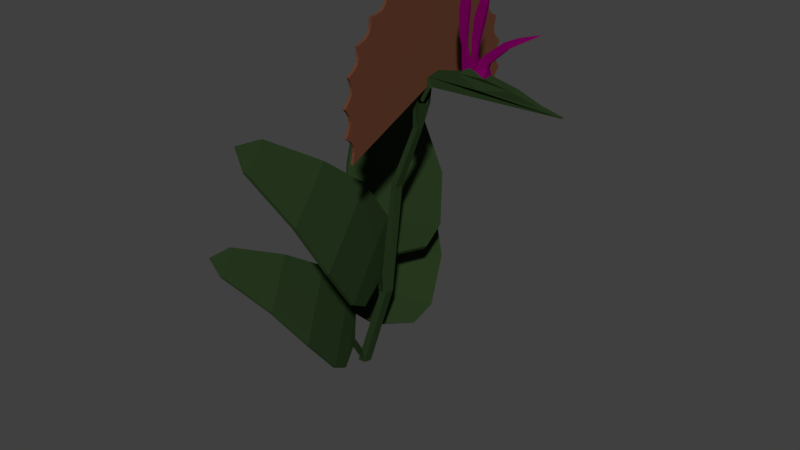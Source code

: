 # Source: SK_Bird_Of_Paradise_blend.blend  (saved by Blender 2.80.75; exported with 4.5.12 LTS)
import bpy
from mathutils import Matrix  # noqa: F401  (used for matrix-valued properties, if any)

bpy.ops.wm.read_factory_settings(use_empty=True)
scene = bpy.context.scene
scene.name = 'Scene'

# ---- materials (node trees are filled in below, after node groups)
mat_material = bpy.data.materials.new('Material')
mat_material_003 = bpy.data.materials.new('Material.003')
mat_material_002 = bpy.data.materials.new('Material.002')

# ---- material node trees
mat_material.use_nodes = True; mat_material.node_tree.nodes.clear()
_N = mat_material.node_tree.nodes; _L = mat_material.node_tree.links
n0 = _N.new('ShaderNodeOutputMaterial'); n0.name = 'Material Output'; n0.location = (300, 300)
n1 = _N.new('ShaderNodeBsdfPrincipled'); n1.name = 'Principled BSDF'; n1.location = (10, 300)
n1.distribution = 'GGX'
n1.subsurface_method = 'BURLEY'
n1.inputs[0].default_value = (0.02043, 0.03987, 0.01365, 1.0)
n1.inputs[3].default_value = 1.45
n1.inputs[13].default_value = 0.0
n1.inputs[27].default_value = (0.0, 0.0, 0.0, 1.0)
n1.inputs[28].default_value = 1.0
_L.new(n1.outputs[0], n0.inputs[0])
n0.is_active_output = True
mat_material_003.use_nodes = True; mat_material_003.node_tree.nodes.clear()
_N = mat_material_003.node_tree.nodes; _L = mat_material_003.node_tree.links
n0 = _N.new('ShaderNodeOutputMaterial'); n0.name = 'Material Output'; n0.location = (300, 300)
n1 = _N.new('ShaderNodeBsdfPrincipled'); n1.name = 'Principled BSDF'; n1.location = (10, 300)
n1.distribution = 'GGX'
n1.subsurface_method = 'BURLEY'
n1.inputs[0].default_value = (0.1878, 0.0, 0.1038, 1.0)
n1.inputs[3].default_value = 1.45
n1.inputs[13].default_value = 0.0
n1.inputs[27].default_value = (0.0, 0.0, 0.0, 1.0)
n1.inputs[28].default_value = 1.0
_L.new(n1.outputs[0], n0.inputs[0])
n0.is_active_output = True
mat_material_002.use_nodes = True; mat_material_002.node_tree.nodes.clear()
_N = mat_material_002.node_tree.nodes; _L = mat_material_002.node_tree.links
n0 = _N.new('ShaderNodeOutputMaterial'); n0.name = 'Material Output'; n0.location = (300, 300)
n1 = _N.new('ShaderNodeBsdfPrincipled'); n1.name = 'Principled BSDF'; n1.location = (10, 300)
n1.distribution = 'GGX'
n1.subsurface_method = 'BURLEY'
n1.inputs[0].default_value = (0.1225, 0.04574, 0.02392, 1.0)
n1.inputs[3].default_value = 1.45
n1.inputs[13].default_value = 0.0
n1.inputs[27].default_value = (0.0, 0.0, 0.0, 1.0)
n1.inputs[28].default_value = 1.0
_L.new(n1.outputs[0], n0.inputs[0])
n0.is_active_output = True

# ---- world
world_world = bpy.data.worlds.new('World'); scene.world = world_world
world_world.color = (0.05088, 0.05088, 0.05088)
world_world.use_sun_shadow = False
world_world.sun_shadow_jitter_overblur = 0.0

# ---- meshes
me_birds_of_paradise_mesh = bpy.data.meshes.new('Birds_Of_Paradise_Mesh')
me_birds_of_paradise_mesh.from_pydata([(0.6094, 0.0009631, 2.281), (1.55, -0.000361, 2.31), (1.387, -0.007214, 2.344), (1.212, -0.02298, 2.398), (0.9333, -0.008196, 2.462), (0.6388, -0.003876, 2.394), (0.578, -0.0002831, 2.344), (0.6094, 0.0213, 2.281), (1.55, 0.02263, 2.31), (1.387, 0.02948, 2.344), (1.212, 0.04525, 2.398), (0.9333, 0.03046, 2.462), (0.6388, 0.02614, 2.394), (0.578, 0.02255, 2.344), (0.973, 0.05018, 2.354), (1.015, -0.03182, 2.436), (0.8173, -0.01685, 2.424), (1.015, 0.05409, 2.436), (0.8173, 0.03911, 2.424), (0.8326, -2.423e-05, 2.441), (0.8326, 0.02229, 2.441), (0.8865, 0.02681, 2.469), (0.8867, -0.004557, 2.469), (0.8223, 0.004049, 2.598), (0.8223, 0.01821, 2.598), (0.859, 0.02108, 2.592), (0.8591, 0.001172, 2.592), (0.9331, -0.002957, 2.555), (0.9331, 0.02522, 2.555), (0.899, 0.02256, 2.561), (0.8992, -0.000305, 2.561), (0.9543, -0.002713, 2.53), (0.9543, 0.02498, 2.53), (1.018, -0.001439, 2.493), (1.018, 0.02371, 2.493), (0.8026, 0.004049, 2.652), (0.8026, 0.01821, 2.652), (0.8573, 0.02108, 2.65), (0.8575, 0.001172, 2.65), (0.7964, 0.001924, 2.809), (0.7964, 0.02034, 2.809), (0.8675, 0.02407, 2.808), (0.8678, -0.001817, 2.808), (0.8126, 0.001924, 2.901), (0.8126, 0.02034, 2.901), (0.8696, 0.02407, 2.9), (0.8698, -0.001817, 2.9), (0.8622, 0.01113, 3.087), (0.8924, 0.004049, 2.642), (0.8924, 0.01821, 2.642), (0.9462, 0.02108, 2.632), (0.9464, 0.001172, 2.632), (0.9121, 0.001924, 2.798), (0.9121, 0.02034, 2.798), (0.982, 0.02407, 2.785), (0.9823, -0.001817, 2.785), (0.9432, 0.001924, 2.886), (0.9432, 0.02034, 2.886), (0.9992, 0.02407, 2.876), (0.9994, -0.001817, 2.876), (1.023, 0.01113, 3.062), (1.001, 0.00131, 2.578), (1.001, 0.01548, 2.578), (1.032, 0.01834, 2.525), (1.032, -0.001567, 2.525), (1.126, -0.000815, 2.674), (1.126, 0.0176, 2.674), (1.154, 0.02133, 2.637), (1.154, -0.004556, 2.637), (1.211, -0.000815, 2.714), (1.211, 0.0176, 2.714), (1.229, 0.02133, 2.683), (1.229, -0.004556, 2.682), (1.387, 0.00839, 2.772), (0.973, -0.02791, 2.354), (0.5405, -0.005241, 2.312), (0.5934, 0.01344, 2.274), (0.5405, 0.01452, 2.312), (0.5934, -0.004163, 2.274), (0.495, -0.007637, 2.201), (0.5376, 0.009642, 2.167), (0.495, 0.01064, 2.201), (0.5376, -0.00664, 2.167), (-0.001164, 0.05991, 0.002781), (-0.04744, 0.02536, 0.002781), (-0.02977, -0.03054, 0.002781), (0.02744, -0.03054, 0.002781), (0.04512, 0.02536, 0.002781), (0.5267, 0.09694, 2.226), (0.4916, 0.03681, 2.301), (0.5051, -0.06049, 2.272), (0.5484, -0.06049, 2.18), (0.5619, 0.03681, 2.151), (0.2605, 0.02561, 0.6853), (0.2185, 0.0607, 0.6806), (0.1926, -0.03117, 0.6777), (0.2445, -0.03117, 0.6835), (0.1766, 0.02561, 0.6759), (0.3453, 0.02586, 1.518), (0.3012, -0.03184, 1.553), (0.3181, 0.06153, 1.54), (0.3349, -0.03184, 1.526), (0.2908, 0.02586, 1.562), (0.5175, 0.02159, 1.982), (0.4702, -0.02065, 1.982), (0.4882, 0.04769, 1.982), (0.5063, -0.02065, 1.982), (0.459, 0.02159, 1.982), (0.5666, 0.009913, 2.28), (0.5666, -0.7479, 2.16), (0.5666, -0.6989, 1.981), (0.5666, -0.6872, 2.018), (0.5666, -0.6798, 2.054), (0.5666, -0.6815, 2.086), (0.5666, -0.6956, 2.114), (0.5666, -0.7187, 2.138), (0.5666, -0.3701, 2.174), (0.5666, -0.7547, 2.345), (0.5666, -0.7167, 2.527), (0.5666, -0.7297, 2.192), (0.5666, -0.7139, 2.226), (0.5666, -0.7078, 2.258), (0.5666, -0.7148, 2.288), (0.5666, -0.7315, 2.317), (0.5666, -0.3844, 2.268), (0.5666, -0.5177, 2.837), (0.5666, -0.7291, 2.373), (0.5666, -0.7058, 2.401), (0.5666, -0.6921, 2.431), (0.5666, -0.6917, 2.462), (0.5666, -0.701, 2.494), (0.5666, -0.3757, 2.363), (0.5666, -0.6362, 2.694), (0.5666, -0.6854, 2.547), (0.5666, -0.6559, 2.569), (0.5666, -0.6355, 2.594), (0.5666, -0.6277, 2.624), (0.5666, -0.6291, 2.658), (0.5666, -0.3446, 2.453), (0.5666, 0.173, 3.03), (0.5666, -0.6005, 2.707), (0.5666, -0.5665, 2.721), (0.5666, -0.5406, 2.741), (0.5666, -0.5258, 2.768), (0.5666, -0.5191, 2.801), (0.5666, -0.2923, 2.533), (0.5666, -0.3686, 2.947), (0.5666, -0.1974, 3.019), (0.5666, -0.4805, 2.84), (0.5666, -0.4441, 2.846), (0.5666, -0.4142, 2.859), (0.5666, -0.3933, 2.882), (0.5666, -0.379, 2.912), (0.5666, -0.2228, 2.598), (0.5666, -0.3314, 2.942), (0.5666, -0.2946, 2.939), (0.5666, -0.2625, 2.944), (0.5666, -0.2367, 2.961), (0.5666, -0.2156, 2.987), (0.5666, -0.1394, 2.645), (0.5666, -0.01286, 3.047), (0.5666, -0.1629, 3.004), (0.5666, -0.1279, 2.993), (0.5666, -0.09544, 2.99), (0.5666, -0.06631, 3.001), (0.5666, -0.03963, 3.021), (0.5666, -0.0476, 2.67), (0.5666, 0.01867, 3.025), (0.5666, 0.04968, 3.005), (0.5666, 0.08061, 2.994), (0.5666, 0.1114, 2.998), (0.5666, 0.1422, 3.01), (0.5666, 0.04914, 2.672), (0.5666, 0.3482, 2.969), (0.5666, 0.5036, 2.867), (0.5666, 0.1968, 3.001), (0.5666, 0.2221, 2.974), (0.5666, 0.2497, 2.957), (0.5666, 0.2804, 2.952), (0.5666, 0.3133, 2.957), (0.5666, 0.142, 2.652), (0.5666, 0.7206, 2.569), (0.5666, 0.3646, 2.935), (0.5666, 0.3828, 2.903), (0.5666, 0.4054, 2.879), (0.5666, 0.4341, 2.868), (0.5666, 0.4673, 2.865), (0.5666, 0.2275, 2.609), (0.5666, 0.6303, 2.732), (0.5666, 0.5112, 2.831), (0.5666, 0.5211, 2.795), (0.5666, 0.5374, 2.767), (0.5666, 0.5625, 2.749), (0.5666, 0.594, 2.738), (0.5666, 0.3, 2.547), (0.5666, 0.6292, 2.694), (0.5666, 0.6303, 2.657), (0.5666, 0.6393, 2.626), (0.5666, 0.6593, 2.602), (0.5666, 0.6872, 2.584), (0.5666, 0.3559, 2.469), (0.5666, 0.7693, 2.39), (0.5666, 0.7736, 2.205), (0.5666, 0.7103, 2.533), (0.5666, 0.7025, 2.497), (0.5666, 0.7038, 2.465), (0.5666, 0.7175, 2.437), (0.5666, 0.7403, 2.413), (0.5666, 0.3912, 2.381), (0.5666, 0.7507, 2.358), (0.5666, 0.7344, 2.324), (0.5666, 0.7278, 2.292), (0.5666, 0.7345, 2.262), (0.5666, 0.7508, 2.233), (0.5666, 0.4044, 2.286), (0.5666, 0.7313, 2.024), (0.5666, 0.7477, 2.178), (0.5666, 0.724, 2.15), (0.5666, 0.7099, 2.12), (0.5666, 0.7092, 2.089), (0.5666, 0.718, 2.057), (0.5666, 0.3945, 2.192), (0.5465, 0.009913, 2.28), (0.5465, -0.7479, 2.16), (0.5465, -0.6989, 1.981), (0.5465, -0.6872, 2.018), (0.5465, -0.6798, 2.054), (0.5465, -0.6815, 2.086), (0.5465, -0.6956, 2.114), (0.5465, -0.7187, 2.138), (0.5465, -0.3701, 2.174), (0.5465, -0.7547, 2.345), (0.5465, -0.7167, 2.527), (0.5465, -0.7297, 2.192), (0.5465, -0.7139, 2.226), (0.5465, -0.7078, 2.258), (0.5465, -0.7148, 2.288), (0.5465, -0.7315, 2.317), (0.5465, -0.3844, 2.268), (0.5465, -0.5177, 2.837), (0.5465, -0.7291, 2.373), (0.5465, -0.7058, 2.401), (0.5465, -0.6921, 2.431), (0.5465, -0.6917, 2.462), (0.5465, -0.701, 2.494), (0.5465, -0.3757, 2.363), (0.5465, -0.6362, 2.694), (0.5465, -0.6854, 2.547), (0.5465, -0.6559, 2.569), (0.5465, -0.6355, 2.594), (0.5465, -0.6277, 2.624), (0.5465, -0.6291, 2.658), (0.5465, -0.3446, 2.453), (0.5465, 0.173, 3.03), (0.5465, -0.6005, 2.707), (0.5465, -0.5665, 2.721), (0.5465, -0.5406, 2.741), (0.5465, -0.5258, 2.768), (0.5465, -0.5191, 2.801), (0.5465, -0.2923, 2.533), (0.5465, -0.3686, 2.947), (0.5465, -0.1974, 3.019), (0.5465, -0.4805, 2.84), (0.5465, -0.4441, 2.846), (0.5465, -0.4142, 2.859), (0.5465, -0.3933, 2.882), (0.5465, -0.379, 2.912), (0.5465, -0.2228, 2.598), (0.5465, -0.3314, 2.942), (0.5465, -0.2946, 2.939), (0.5465, -0.2625, 2.944), (0.5465, -0.2367, 2.961), (0.5465, -0.2156, 2.987), (0.5465, -0.1394, 2.645), (0.5465, -0.01286, 3.047), (0.5465, -0.1629, 3.004), (0.5465, -0.1279, 2.993), (0.5465, -0.09544, 2.99), (0.5465, -0.06631, 3.001), (0.5465, -0.03963, 3.021), (0.5465, -0.0476, 2.67), (0.5465, 0.01867, 3.025), (0.5465, 0.04968, 3.005), (0.5465, 0.08061, 2.994), (0.5465, 0.1114, 2.998), (0.5465, 0.1422, 3.01), (0.5465, 0.04914, 2.672), (0.5465, 0.3482, 2.969), (0.5465, 0.5036, 2.867), (0.5465, 0.1968, 3.001), (0.5465, 0.2221, 2.974), (0.5465, 0.2497, 2.957), (0.5465, 0.2804, 2.952), (0.5465, 0.3133, 2.957), (0.5465, 0.142, 2.652), (0.5465, 0.7206, 2.569), (0.5465, 0.3646, 2.935), (0.5465, 0.3828, 2.903), (0.5465, 0.4054, 2.879), (0.5465, 0.4341, 2.868), (0.5465, 0.4673, 2.865), (0.5465, 0.2275, 2.609), (0.5465, 0.6303, 2.732), (0.5465, 0.5112, 2.831), (0.5465, 0.5211, 2.795), (0.5465, 0.5374, 2.767), (0.5465, 0.5625, 2.749), (0.5465, 0.594, 2.738), (0.5465, 0.3, 2.547), (0.5465, 0.6292, 2.694), (0.5465, 0.6303, 2.657), (0.5465, 0.6393, 2.626), (0.5465, 0.6593, 2.602), (0.5465, 0.6872, 2.584), (0.5465, 0.3559, 2.469), (0.5465, 0.7693, 2.39), (0.5465, 0.7736, 2.205), (0.5465, 0.7103, 2.533), (0.5465, 0.7025, 2.497), (0.5465, 0.7038, 2.465), (0.5465, 0.7175, 2.437), (0.5465, 0.7403, 2.413), (0.5465, 0.3912, 2.381), (0.5465, 0.7507, 2.358), (0.5465, 0.7344, 2.324), (0.5465, 0.7278, 2.292), (0.5465, 0.7345, 2.262), (0.5465, 0.7508, 2.233), (0.5465, 0.4044, 2.286), (0.5465, 0.7313, 2.024), (0.5465, 0.7477, 2.178), (0.5465, 0.724, 2.15), (0.5465, 0.7099, 2.12), (0.5465, 0.7092, 2.089), (0.5465, 0.718, 2.057), (0.5465, 0.3945, 2.192), (0.1645, -0.02, 0.6372), (0.1882, 0.03278, 0.618), (0.1556, 0.1409, 0.8744), (0.2528, 0.5486, 0.9744), (0.1323, 0.7179, 1.29), (-0.6371, 0.8663, 1.983), (0.1319, 0.08809, 0.8937), (0.019, -0.1114, 1.044), (0.2483, 0.3982, 0.8581), (-0.05066, -0.1258, 1.22), (-0.1712, 0.04353, 1.536), (-0.3378, 0.3248, 1.774), (-0.115, 0.8199, 1.593), (-0.5952, 0.6773, 1.976), (-0.4825, 0.928, 1.884), (0.18, -0.01759, 0.663), (0.2038, 0.03519, 0.6438), (0.1712, 0.1433, 0.9002), (0.2683, 0.551, 1.0), (0.1478, 0.7203, 1.316), (-0.6216, 0.8687, 2.009), (0.1474, 0.0905, 0.9195), (0.03455, -0.109, 1.07), (0.2638, 0.4006, 0.8839), (-0.03511, -0.1234, 1.246), (-0.1556, 0.04594, 1.562), (-0.3222, 0.3272, 1.8), (-0.09947, 0.8223, 1.619), (-0.5797, 0.6797, 2.002), (-0.4669, 0.9304, 1.91), (-0.02784, -0.01519, 0.004873), (-0.5809, 1.128, 1.279), (-0.03405, 0.1176, 0.2515), (-0.5837, 0.9343, 1.287), (-0.1894, -0.038, 0.4149), (0.1504, 0.3888, 0.1937), (-0.08447, 0.9318, 0.9026), (0.1897, 0.543, 0.2979), (-0.3376, 0.1952, 0.8906), (0.1122, 0.7601, 0.5978), (-0.4345, 0.5253, 1.103), (-0.2403, -0.03012, 0.6054), (0.02095, 0.1537, 0.2433), (-0.4363, 1.152, 1.164), (0.02716, 0.02085, -0.003377), (-0.4165, 1.144, 1.178), (0.007358, 0.02902, -0.01804), (-0.4147, 0.5171, 1.118), (0.00115, 0.1618, 0.2286), (0.132, 0.752, 0.6125), (-0.3178, 0.187, 0.9053), (-0.2601, -0.02195, 0.5908), (0.2095, 0.5348, 0.3126), (0.1702, 0.3807, 0.2083), (-0.1696, -0.04616, 0.4296), (-0.01425, 0.1094, 0.2662), (-0.1043, 0.94, 0.8879), (-0.6035, 0.9424, 1.272), (-0.008041, -0.02336, 0.01954), (-0.6007, 1.136, 1.265), (0.1749, 0.02897, 0.5509), (-0.23, -0.8863, 1.947), (0.2067, -0.09464, 0.7861), (-0.1105, -0.9335, 1.814), (0.2895, -0.3359, 0.728), (0.12, 0.1288, 0.9952), (-0.005724, -0.3474, 1.727), (0.09781, 0.1272, 1.175), (0.2873, -0.6767, 1.128), (0.06291, -0.06155, 1.481), (0.1318, -0.8034, 1.458), (0.3494, -0.4836, 0.8314), (0.2164, -0.04211, 0.8234), (-0.2211, -0.7092, 1.936), (0.1846, 0.08151, 0.5882), (-0.1939, -0.7048, 1.946), (0.1574, 0.07712, 0.5786), (0.159, -0.799, 1.467), (0.1892, -0.0465, 0.8138), (0.09016, -0.05715, 1.491), (0.3145, -0.6723, 1.137), (0.3222, -0.488, 0.8218), (0.1251, 0.1316, 1.185), (0.1472, 0.1332, 1.005), (0.3168, -0.3315, 0.7376), (0.234, -0.09025, 0.7957), (-0.03297, -0.3518, 1.717), (-0.1377, -0.9379, 1.804), (0.2022, 0.03337, 0.5605), (-0.2572, -0.8907, 1.938), (0.01145, -0.01679, -0.008999), (-0.5199, -0.9369, 1.08), (0.005817, -0.1362, 0.1956), (-0.3873, -0.9608, 0.9868), (0.1109, -0.3382, 0.1526), (-0.1297, 0.04112, 0.3675), (-0.3363, -0.4313, 0.9538), (-0.1829, 0.0275, 0.5186), (0.06531, -0.6609, 0.4846), (-0.2532, -0.1589, 0.769), (-0.1191, -0.8043, 0.7342), (0.1522, -0.4701, 0.2451), (-0.002528, -0.09256, 0.2287), (-0.5223, -0.7785, 1.082), (0.003101, 0.0269, 0.02406), (-0.5057, -0.7741, 1.093), (-0.01348, 0.0225, 0.01326), (-0.1025, -0.7999, 0.7451), (-0.01911, -0.09696, 0.2179), (-0.2366, -0.1545, 0.7798), (0.08189, -0.6565, 0.4954), (0.1356, -0.4745, 0.2343), (-0.1663, 0.03189, 0.5294), (-0.1131, 0.04551, 0.3783), (0.1275, -0.3338, 0.1634), (0.0224, -0.1318, 0.2064), (-0.3529, -0.4357, 0.943), (-0.4039, -0.9652, 0.976), (0.02803, -0.01239, 0.001806), (-0.5365, -0.9413, 1.069)], [], [(3, 15, 16, 74), (74, 16, 5, 6), (2, 3, 74, 1), (1, 74, 6, 0), (10, 14, 18, 17), (14, 13, 12, 18), (9, 8, 14, 10), (8, 7, 13, 14), (0, 6, 75, 78), (5, 16, 18, 12), (15, 3, 10, 17), (2, 1, 8, 9), (6, 5, 12, 13), (22, 21, 25, 26), (3, 2, 9, 10), (1, 0, 7, 8), (4, 22, 19, 16, 15), (20, 21, 11, 17, 18), (19, 20, 18, 16), (4, 15, 33, 31), (23, 26, 38, 35), (21, 22, 30, 29), (19, 22, 26, 23), (21, 20, 24, 25), (20, 19, 23, 24), (11, 21, 29, 28), (4, 11, 28, 27), (22, 4, 27, 30), (33, 64, 61, 31), (15, 17, 34, 33), (17, 11, 32, 34), (11, 4, 31, 32), (37, 36, 40, 41), (25, 24, 36, 37), (24, 23, 35, 36), (26, 25, 37, 38), (41, 40, 44, 45), (36, 35, 39, 40), (38, 37, 41, 42), (35, 38, 42, 39), (46, 45, 47), (40, 39, 43, 44), (42, 41, 45, 46), (39, 42, 46, 43), (50, 49, 53, 54), (43, 46, 47), (45, 44, 47), (44, 43, 47), (30, 48, 49, 29), (27, 51, 48, 30), (29, 49, 50, 28), (54, 53, 57, 58), (49, 48, 52, 53), (51, 50, 54, 55), (48, 51, 55, 52), (59, 58, 60), (53, 52, 56, 57), (55, 54, 58, 59), (52, 55, 59, 56), (56, 59, 60), (58, 57, 60), (57, 56, 60), (28, 50, 51, 27), (63, 62, 66, 67), (67, 66, 70, 71), (62, 61, 65, 66), (64, 63, 67, 68), (61, 64, 68, 65), (72, 71, 73), (66, 65, 69, 70), (68, 67, 71, 72), (65, 68, 72, 69), (69, 72, 73), (71, 70, 73), (70, 69, 73), (31, 61, 62, 32), (32, 62, 63, 34), (34, 63, 64, 33), (7, 0, 78, 76), (13, 7, 76, 77), (6, 13, 77, 75), (77, 76, 80, 81), (78, 75, 79, 82), (75, 77, 81, 79), (76, 78, 82, 80), (105, 103, 92, 88), (106, 104, 90, 91), (107, 105, 88, 89), (103, 106, 91, 92), (104, 107, 89, 90), (85, 84, 97, 95), (87, 86, 96, 93), (84, 83, 94, 97), (86, 85, 95, 96), (83, 87, 93, 94), (95, 97, 102, 99), (93, 96, 101, 98), (97, 94, 100, 102), (96, 95, 99, 101), (94, 93, 98, 100), (99, 102, 107, 104), (98, 101, 106, 103), (102, 100, 105, 107), (101, 99, 104, 106), (100, 98, 103, 105), (22, 21, 20, 19), (21, 22, 4, 11), (11, 4, 15, 17), (108, 109, 115, 116), (116, 115, 114, 113), (110, 108, 116, 111), (111, 116, 113, 112), (108, 117, 123, 124), (124, 123, 122, 121), (109, 108, 124, 119), (119, 124, 121, 120), (108, 118, 130, 131), (131, 130, 129, 128), (117, 108, 131, 126), (126, 131, 128, 127), (108, 132, 137, 138), (138, 137, 136, 135), (118, 108, 138, 133), (133, 138, 135, 134), (108, 125, 144, 145), (145, 144, 143, 142), (132, 108, 145, 140), (140, 145, 142, 141), (108, 146, 152, 153), (153, 152, 151, 150), (125, 108, 153, 148), (148, 153, 150, 149), (108, 147, 158, 159), (159, 158, 157, 156), (146, 108, 159, 154), (154, 159, 156, 155), (108, 160, 165, 166), (166, 165, 164, 163), (147, 108, 166, 161), (161, 166, 163, 162), (108, 139, 171, 172), (172, 171, 170, 169), (160, 108, 172, 167), (167, 172, 169, 168), (108, 173, 179, 180), (180, 179, 178, 177), (139, 108, 180, 175), (175, 180, 177, 176), (108, 174, 186, 187), (187, 186, 185, 184), (173, 108, 187, 182), (182, 187, 184, 183), (108, 188, 193, 194), (194, 193, 192, 191), (174, 108, 194, 189), (189, 194, 191, 190), (108, 181, 199, 200), (200, 199, 198, 197), (188, 108, 200, 195), (195, 200, 197, 196), (108, 201, 207, 208), (208, 207, 206, 205), (181, 108, 208, 203), (203, 208, 205, 204), (108, 202, 213, 214), (214, 213, 212, 211), (201, 108, 214, 209), (209, 214, 211, 210), (108, 215, 220, 221), (221, 220, 219, 218), (202, 108, 221, 216), (216, 221, 218, 217), (222, 230, 229, 223), (230, 227, 228, 229), (224, 225, 230, 222), (225, 226, 227, 230), (222, 238, 237, 231), (238, 235, 236, 237), (223, 233, 238, 222), (233, 234, 235, 238), (222, 245, 244, 232), (245, 242, 243, 244), (231, 240, 245, 222), (240, 241, 242, 245), (222, 252, 251, 246), (252, 249, 250, 251), (232, 247, 252, 222), (247, 248, 249, 252), (222, 259, 258, 239), (259, 256, 257, 258), (246, 254, 259, 222), (254, 255, 256, 259), (222, 267, 266, 260), (267, 264, 265, 266), (239, 262, 267, 222), (262, 263, 264, 267), (222, 273, 272, 261), (273, 270, 271, 272), (260, 268, 273, 222), (268, 269, 270, 273), (222, 280, 279, 274), (280, 277, 278, 279), (261, 275, 280, 222), (275, 276, 277, 280), (222, 286, 285, 253), (286, 283, 284, 285), (274, 281, 286, 222), (281, 282, 283, 286), (222, 294, 293, 287), (294, 291, 292, 293), (253, 289, 294, 222), (289, 290, 291, 294), (222, 301, 300, 288), (301, 298, 299, 300), (287, 296, 301, 222), (296, 297, 298, 301), (222, 308, 307, 302), (308, 305, 306, 307), (288, 303, 308, 222), (303, 304, 305, 308), (222, 314, 313, 295), (314, 311, 312, 313), (302, 309, 314, 222), (309, 310, 311, 314), (222, 322, 321, 315), (322, 319, 320, 321), (295, 317, 322, 222), (317, 318, 319, 322), (222, 328, 327, 316), (328, 325, 326, 327), (315, 323, 328, 222), (323, 324, 325, 328), (222, 335, 334, 329), (335, 332, 333, 334), (316, 330, 335, 222), (330, 331, 332, 335), (150, 151, 265, 264), (132, 140, 254, 246), (151, 152, 266, 265), (144, 125, 239, 258), (158, 147, 261, 272), (133, 134, 248, 247), (181, 203, 317, 295), (193, 188, 302, 307), (134, 135, 249, 248), (209, 210, 324, 323), (123, 117, 231, 237), (199, 181, 295, 313), (135, 136, 250, 249), (210, 211, 325, 324), (189, 190, 304, 303), (136, 137, 251, 250), (211, 212, 326, 325), (190, 191, 305, 304), (125, 148, 262, 239), (212, 213, 327, 326), (119, 120, 234, 233), (191, 192, 306, 305), (120, 121, 235, 234), (192, 193, 307, 306), (154, 155, 269, 268), (121, 122, 236, 235), (155, 156, 270, 269), (215, 108, 222, 329), (118, 133, 247, 232), (122, 123, 237, 236), (156, 157, 271, 270), (117, 126, 240, 231), (220, 215, 329, 334), (130, 118, 232, 244), (179, 173, 287, 293), (157, 158, 272, 271), (216, 217, 331, 330), (174, 189, 303, 288), (175, 176, 290, 289), (217, 218, 332, 331), (173, 182, 296, 287), (176, 177, 291, 290), (141, 142, 256, 255), (218, 219, 333, 332), (196, 197, 311, 310), (177, 178, 292, 291), (142, 143, 257, 256), (219, 220, 334, 333), (140, 141, 255, 254), (197, 198, 312, 311), (178, 179, 293, 292), (165, 160, 274, 279), (143, 144, 258, 257), (109, 119, 233, 223), (198, 199, 313, 312), (186, 174, 288, 300), (161, 162, 276, 275), (170, 171, 285, 284), (162, 163, 277, 276), (126, 127, 241, 240), (115, 109, 223, 229), (163, 164, 278, 277), (202, 216, 330, 316), (127, 128, 242, 241), (108, 110, 224, 222), (164, 165, 279, 278), (201, 209, 323, 315), (128, 129, 243, 242), (207, 201, 315, 321), (110, 111, 225, 224), (195, 196, 310, 309), (169, 170, 284, 283), (188, 195, 309, 302), (129, 130, 244, 243), (203, 204, 318, 317), (111, 112, 226, 225), (139, 175, 289, 253), (152, 146, 260, 266), (160, 167, 281, 274), (204, 205, 319, 318), (112, 113, 227, 226), (182, 183, 297, 296), (168, 169, 283, 282), (205, 206, 320, 319), (113, 114, 228, 227), (183, 184, 298, 297), (147, 161, 275, 261), (167, 168, 282, 281), (206, 207, 321, 320), (114, 115, 229, 228), (184, 185, 299, 298), (146, 154, 268, 260), (148, 149, 263, 262), (213, 202, 316, 327), (185, 186, 300, 299), (149, 150, 264, 263), (137, 132, 246, 251), (171, 139, 253, 285), (336, 342, 338, 337), (342, 343, 344, 338), (343, 345, 339, 344), (345, 346, 340, 339), (346, 347, 348, 340), (349, 341, 350), (347, 348, 350, 349), (351, 352, 353, 357), (357, 353, 359, 358), (358, 359, 354, 360), (360, 354, 355, 361), (361, 355, 363, 362), (364, 365, 356), (362, 364, 365, 363), (343, 342, 357, 358), (336, 337, 352, 351), (340, 348, 363, 355), (345, 343, 358, 360), (337, 338, 353, 352), (346, 345, 360, 361), (339, 340, 355, 354), (344, 339, 354, 359), (338, 344, 359, 353), (347, 346, 361, 362), (342, 336, 351, 357), (341, 349, 364, 356), (350, 341, 356, 365), (350, 348, 363, 365), (347, 349, 364, 362), (366, 368, 384, 382), (368, 370, 371, 384), (370, 387, 373, 371), (387, 374, 375, 373), (374, 376, 392, 375), (376, 393, 379, 392), (393, 395, 379), (369, 381, 367), (383, 372, 381, 369), (386, 385, 372, 383), (377, 388, 385, 386), (390, 389, 388, 377), (391, 378, 389, 390), (394, 380, 378, 391), (368, 366, 394, 391), (395, 393, 369, 367), (373, 375, 385, 388), (375, 392, 372, 385), (366, 382, 380, 394), (370, 368, 391, 390), (392, 379, 381, 372), (384, 371, 389, 378), (393, 376, 383, 369), (376, 374, 386, 383), (371, 373, 388, 389), (382, 384, 378, 380), (379, 395, 367, 381), (387, 370, 390, 377), (374, 387, 377, 386), (396, 398, 414, 412), (398, 400, 401, 414), (400, 417, 403, 401), (417, 404, 405, 403), (404, 406, 422, 405), (406, 423, 409, 422), (423, 425, 409), (399, 411, 397), (413, 402, 411, 399), (416, 415, 402, 413), (407, 418, 415, 416), (420, 419, 418, 407), (421, 408, 419, 420), (424, 410, 408, 421), (398, 396, 424, 421), (425, 423, 399, 397), (403, 405, 415, 418), (405, 422, 402, 415), (396, 412, 410, 424), (400, 398, 421, 420), (422, 409, 411, 402), (414, 401, 419, 408), (423, 406, 413, 399), (406, 404, 416, 413), (401, 403, 418, 419), (412, 414, 408, 410), (409, 425, 397, 411), (417, 400, 420, 407), (404, 417, 407, 416), (426, 428, 444, 442), (428, 430, 431, 444), (430, 447, 433, 431), (447, 434, 435, 433), (434, 436, 452, 435), (436, 453, 439, 452), (453, 455, 439), (429, 441, 427), (443, 432, 441, 429), (446, 445, 432, 443), (437, 448, 445, 446), (450, 449, 448, 437), (451, 438, 449, 450), (454, 440, 438, 451), (431, 433, 448, 449), (442, 444, 438, 440), (439, 455, 427, 441), (447, 430, 450, 437), (434, 447, 437, 446), (428, 426, 454, 451), (455, 453, 429, 427), (433, 435, 445, 448), (435, 452, 432, 445), (426, 442, 440, 454), (430, 428, 451, 450), (452, 439, 441, 432), (444, 431, 449, 438), (453, 436, 443, 429), (436, 434, 446, 443)])
me_birds_of_paradise_mesh.polygons.foreach_set('material_index', [0, 0, 0, 0, 0, 0, 0, 0, 0, 0, 0, 0, 0, 1, 0, 0, 0, 0, 0, 1, 1, 1, 1, 1, 1, 1, 1, 1, 1, 1, 1, 1, 1, 1, 1, 1, 1, 1, 1, 1, 1, 1, 1, 1, 1, 1, 1, 1, 1, 1, 1, 1, 1, 1, 1, 1, 1, 1, 1, 1, 1, 1, 1, 1, 1, 1, 1, 1, 1, 1, 1, 1, 1, 1, 1, 1, 1, 1, 0, 0, 0, 0, 0, 0, 0, 0, 0, 0, 0, 0, 0, 0, 0, 0, 0, 0, 0, 0, 0, 0, 0, 0, 0, 0, 0, 0, 0, 0, 2, 2, 2, 2, 2, 2, 2, 2, 2, 2, 2, 2, 2, 2, 2, 2, 2, 2, 2, 2, 2, 2, 2, 2, 2, 2, 2, 2, 2, 2, 2, 2, 2, 2, 2, 2, 2, 2, 2, 2, 2, 2, 2, 2, 2, 2, 2, 2, 2, 2, 2, 2, 2, 2, 2, 2, 2, 2, 2, 2, 2, 2, 2, 2, 2, 2, 2, 2, 2, 2, 2, 2, 2, 2, 2, 2, 2, 2, 2, 2, 2, 2, 2, 2, 2, 2, 2, 2, 2, 2, 2, 2, 2, 2, 2, 2, 2, 2, 2, 2, 2, 2, 2, 2, 2, 2, 2, 2, 2, 2, 2, 2, 2, 2, 2, 2, 2, 2, 2, 2, 2, 2, 2, 2, 2, 2, 2, 2, 2, 2, 2, 2, 2, 2, 2, 2, 2, 2, 2, 2, 2, 2, 2, 2, 2, 2, 2, 2, 2, 2, 2, 2, 2, 2, 2, 2, 2, 2, 2, 2, 2, 2, 2, 2, 2, 2, 2, 2, 2, 2, 2, 2, 2, 2, 2, 2, 2, 2, 2, 2, 2, 2, 2, 2, 2, 2, 2, 2, 2, 2, 2, 2, 2, 2, 2, 2, 2, 2, 2, 2, 2, 2, 2, 2, 2, 2, 2, 2, 2, 2, 2, 2, 2, 2, 2, 2, 2, 2, 2, 2, 2, 2, 2, 2, 2, 2, 0, 0, 0, 0, 0, 0, 0, 0, 0, 0, 0, 0, 0, 0, 0, 0, 0, 0, 0, 0, 0, 0, 0, 0, 0, 0, 0, 0, 0, 0, 0, 0, 0, 0, 0, 0, 0, 0, 0, 0, 0, 0, 0, 0, 0, 0, 0, 0, 0, 0, 0, 0, 0, 0, 0, 0, 0, 0, 0, 0, 0, 0, 0, 0, 0, 0, 0, 0, 0, 0, 0, 0, 0, 0, 0, 0, 0, 0, 0, 0, 0, 0, 0, 0, 0, 0, 0, 0, 0, 0, 0, 0, 0, 0, 0, 0, 0, 0, 0, 0, 0, 0, 0, 0, 0, 0, 0, 0, 0, 0, 0, 0, 0, 0, 0, 0])
_uv = me_birds_of_paradise_mesh.uv_layers.new(name='UVMap')
_uv.uv.foreach_set('vector', [0.0, 0.0, 0.0, 0.0, 0.0, 0.0, 0.0, 0.0, 0.0, 0.0, 0.0, 0.0, 0.0, 0.0, 0.0, 0.0, 0.0, 0.0, 0.0, 0.0, 0.0, 0.0, 0.0, 0.0, 0.0, 0.0, 0.0, 0.0, 0.0, 0.0, 0.0, 0.0, 0.0, 0.0, 0.0, 0.0, 0.0, 0.0, 0.0, 0.0, 0.0, 0.0, 0.0, 0.0, 0.0, 0.0, 0.0, 0.0, 0.0, 0.0, 0.0, 0.0, 0.0, 0.0, 0.0, 0.0, 0.0, 0.0, 0.0, 0.0, 0.0, 0.0, 0.0, 0.0, 0.0, 0.0, 0.0, 0.0, 0.0, 0.0, 0.0, 0.0, 0.0, 0.0, 0.0, 0.0, 0.0, 0.0, 0.0, 0.0, 0.0, 0.0, 0.0, 0.0, 0.0, 0.0, 0.0, 0.0, 0.0, 0.0, 0.0, 0.0, 0.0, 0.0, 0.0, 0.0, 0.0, 0.0, 0.0, 0.0, 0.0, 0.0, 0.0, 0.0, 0.0, 0.0, 0.0, 0.0, 0.0, 0.0, 0.0, 0.0, 0.0, 0.0, 0.0, 0.0, 0.0, 0.0, 0.0, 0.0, 0.0, 0.0, 0.0, 0.0, 0.0, 0.0, 0.0, 0.0, 0.0, 0.0, 0.0, 0.0, 0.0, 0.0, 0.0, 0.0, 0.0, 0.0, 0.0, 0.0, 0.0, 0.0, 0.0, 0.0, 0.0, 0.0, 0.0, 0.0, 0.0, 0.0, 0.0, 0.0, 0.0, 0.0, 0.0, 0.0, 0.0, 0.0, 0.0, 0.0, 0.0, 0.0, 0.0, 0.0, 0.0, 0.0, 0.0, 0.0, 0.0, 0.0, 0.0, 0.0, 0.0, 0.0, 0.0, 0.0, 0.0, 0.0, 0.0, 0.0, 0.0, 0.0, 0.0, 0.0, 0.0, 0.0, 0.0, 0.0, 0.0, 0.0, 0.0, 0.0, 0.0, 0.0, 0.0, 0.0, 0.0, 0.0, 0.0, 0.0, 0.0, 0.0, 0.0, 0.0, 0.0, 0.0, 0.0, 0.0, 0.0, 0.0, 0.0, 0.0, 0.0, 0.0, 0.0, 0.0, 0.0, 0.0, 0.0, 0.0, 0.0, 0.0, 0.0, 0.0, 0.0, 0.0, 0.0, 0.0, 0.0, 0.0, 0.0, 0.0, 0.0, 0.0, 0.0, 0.0, 0.0, 0.0, 0.0, 0.0, 0.0, 0.0, 0.0, 0.0, 0.0, 0.0, 0.0, 0.0, 0.0, 0.0, 0.0, 0.0, 0.0, 0.0, 0.0, 0.0, 0.0, 0.0, 0.0, 0.0, 0.0, 0.0, 0.0, 0.0, 0.0, 0.0, 0.0, 0.0, 0.0, 0.0, 0.0, 0.0, 0.0, 0.0, 0.0, 0.0, 0.0, 0.0, 0.0, 0.0, 0.0, 0.0, 0.0, 0.0, 0.0, 0.0, 0.0, 0.0, 0.0, 0.0, 0.0, 0.0, 0.0, 0.0, 0.0, 0.0, 0.0, 0.0, 0.0, 0.0, 0.0, 0.0, 0.0, 0.0, 0.0, 0.0, 0.0, 0.0, 0.0, 0.0, 0.0, 0.0, 0.0, 0.0, 0.0, 0.0, 0.0, 0.0, 0.0, 0.0, 0.0, 0.0, 0.0, 0.0, 0.0, 0.0, 0.0, 0.0, 0.0, 0.0, 0.0, 0.0, 0.0, 0.0, 0.0, 0.0, 0.0, 0.0, 0.0, 0.0, 0.0, 0.0, 0.0, 0.0, 0.0, 0.0, 0.0, 0.0, 0.0, 0.0, 0.0, 0.0, 0.0, 0.0, 0.0, 0.0, 0.0, 0.0, 0.0, 0.0, 0.0, 0.0, 0.0, 0.0, 0.0, 0.0, 0.0, 0.0, 0.0, 0.0, 0.0, 0.0, 0.0, 0.0, 0.0, 0.0, 0.0, 0.0, 0.0, 0.0, 0.0, 0.0, 0.0, 0.0, 0.0, 0.0, 0.0, 0.0, 0.0, 0.0, 0.0, 0.0, 0.0, 0.0, 0.0, 0.0, 0.0, 0.0, 0.0, 0.0, 0.0, 0.0, 0.0, 0.0, 0.0, 0.0, 0.0, 0.0, 0.0, 0.0, 0.0, 0.0, 0.0, 0.0, 0.0, 0.0, 0.0, 0.0, 0.0, 0.0, 0.0, 0.0, 0.0, 0.0, 0.0, 0.0, 0.0, 0.0, 0.0, 0.0, 0.0, 0.0, 0.0, 0.0, 0.0, 0.0, 0.0, 0.0, 0.0, 0.0, 0.0, 0.0, 0.0, 0.0, 0.0, 0.0, 0.0, 0.0, 0.0, 0.0, 0.0, 0.0, 0.0, 0.0, 0.0, 0.0, 0.0, 0.0, 0.0, 0.0, 0.0, 0.0, 0.0, 0.0, 0.0, 0.0, 0.0, 0.0, 0.0, 0.0, 0.0, 0.0, 0.0, 0.0, 0.0, 0.0, 0.0, 0.0, 0.0, 0.0, 0.0, 0.0, 0.0, 0.0, 0.0, 0.0, 0.0, 0.0, 0.0, 0.0, 0.0, 0.0, 0.0, 0.0, 0.0, 0.0, 0.0, 0.0, 0.0, 0.0, 0.0, 0.0, 0.0, 0.0, 0.0, 0.0, 0.0, 0.0, 0.0, 0.0, 0.0, 0.0, 0.0, 0.0, 0.0, 0.0, 0.0, 0.0, 0.0, 0.0, 0.0, 0.0, 0.0, 0.0, 0.0, 0.0, 0.0, 0.0, 0.0, 0.0, 0.0, 0.0, 0.0, 0.0, 0.0, 0.0, 0.0, 0.0, 0.0, 0.0, 0.0, 0.0, 0.0, 0.0, 0.0, 0.0, 0.0, 0.0, 0.0, 0.0, 0.0, 0.0, 0.0, 0.0, 0.0, 0.0, 0.0, 0.0, 0.0, 0.0, 0.0, 0.0, 0.0, 0.0, 0.0, 0.0, 0.0, 0.0, 0.0, 0.0, 0.0, 0.0, 0.0, 0.0, 0.0, 0.0, 0.0, 0.0, 0.0, 0.0, 0.0, 0.0, 0.0, 0.0, 0.0, 0.0, 0.0, 0.0, 0.0, 0.0, 0.0, 0.0, 0.0, 0.0, 0.0, 0.0, 0.0, 0.0, 0.0, 0.0, 0.0, 0.0, 0.0, 0.0, 0.0, 0.0, 0.0, 0.0, 0.0, 0.0, 0.0, 0.0, 0.0, 0.0, 0.0, 0.0, 0.0, 0.0, 0.0, 0.0, 0.0, 0.0, 0.0, 0.0, 0.0, 0.0, 0.0, 0.0, 0.0, 0.0, 0.0, 0.0, 0.0, 0.0, 0.0, 0.0, 0.0, 0.0, 0.0, 0.0, 0.0, 0.0, 0.0, 0.0, 0.0, 0.0, 0.0, 0.0, 0.0, 0.0, 0.0, 0.0, 0.0, 0.0, 0.0, 0.0, 0.0, 0.0, 0.0, 0.0, 0.0, 0.0, 0.0, 0.0, 0.0, 0.0, 0.0, 0.0, 0.0, 0.0, 0.0, 0.0, 0.0, 0.0, 0.0, 0.0, 0.0, 0.0, 0.0, 0.0, 0.0, 0.0, 0.0, 0.0, 0.0, 0.0, 0.0, 0.0, 0.0, 0.0, 0.0, 0.0, 0.0, 0.0, 0.0, 0.0, 0.0, 0.0, 0.0, 0.0, 0.0, 0.0, 0.0, 0.0, 0.0, 0.0, 0.0, 0.0, 0.0, 0.0, 0.0, 0.0, 0.0, 0.0, 0.0, 0.0, 0.0, 0.0, 0.0, 0.0, 0.0, 0.0, 0.0, 0.0, 0.0, 0.0, 0.0, 0.0, 0.0, 0.0, 0.0, 0.0, 0.0, 0.0, 0.0, 0.0, 0.0, 0.0, 0.0, 0.0, 0.0, 0.0, 0.0, 0.0, 0.0, 0.0, 0.0, 0.0, 0.0, 0.0, 0.0, 0.0, 0.0, 0.0, 0.0, 0.0, 0.0, 0.0, 0.0, 0.0, 0.0, 0.0, 0.0, 0.0, 0.0, 0.0, 0.0, 0.0, 0.0, 0.0, 0.0, 0.0, 0.0, 0.0, 0.0, 0.0, 0.0, 0.0, 0.0, 0.0, 0.0, 0.0, 0.0, 0.0, 0.0, 0.0, 0.0, 0.0, 0.0, 0.0, 0.0, 0.0, 0.0, 0.0, 0.0, 0.0, 0.0, 0.0, 0.0, 0.0, 0.0, 0.0, 0.0, 0.0, 0.0, 0.0, 0.0, 0.0, 0.0, 0.0, 0.0, 0.0, 0.0, 0.0, 0.0, 0.0, 0.0, 0.0, 0.0, 0.0, 0.0, 0.0, 0.0, 0.0, 0.0, 0.0, 0.0, 0.0, 0.0, 0.0, 0.0, 0.0, 0.0, 0.0, 0.0, 0.0, 0.0, 0.0, 0.0, 0.0, 0.0, 0.0, 0.0, 0.0, 0.0, 0.0, 0.0, 0.0, 0.0, 0.0, 0.0, 0.0, 0.0, 0.0, 0.0, 0.0, 0.0, 0.0, 0.0, 0.0, 0.0, 0.0, 0.0, 0.0, 0.0, 0.0, 0.0, 0.0, 0.0, 0.0, 0.0, 0.0, 0.0, 0.0, 0.0, 0.0, 0.0, 0.0, 0.0, 0.0, 0.0, 0.0, 0.0, 0.0, 0.0, 0.0, 0.0, 0.0, 0.0, 0.0, 0.0, 0.0, 0.0, 0.0, 0.0, 0.0, 0.0, 0.0, 0.0, 0.0, 0.0, 0.0, 0.0, 0.0, 0.0, 0.0, 0.0, 0.0, 0.0, 0.0, 0.0, 0.0, 0.0, 0.0, 0.0, 0.0, 0.0, 0.0, 0.0, 0.0, 0.0, 0.0, 0.0, 0.0, 0.0, 0.0, 0.0, 0.0, 0.0, 0.0, 0.0, 0.0, 0.0, 0.0, 0.0, 0.0, 0.0, 0.0, 0.0, 0.0, 0.0, 0.0, 0.0, 0.0, 0.0, 0.0, 0.0, 0.0, 0.0, 0.0, 0.0, 0.0, 0.0, 0.0, 0.0, 0.0, 0.0, 0.0, 0.0, 0.0, 0.0, 0.0, 0.0, 0.0, 0.0, 0.0, 0.0, 0.0, 0.0, 0.0, 0.0, 0.0, 0.0, 0.0, 0.0, 0.0, 0.0, 0.0, 0.0, 0.0, 0.0, 0.0, 0.0, 0.0, 0.0, 0.0, 0.0, 0.0, 0.0, 0.0, 0.0, 0.0, 0.0, 0.0, 0.0, 0.0, 0.0, 0.0, 0.0, 0.0, 0.0, 0.0, 0.0, 0.0, 0.0, 0.0, 0.0, 0.0, 0.0, 0.0, 0.0, 0.0, 0.0, 0.0, 0.0, 0.0, 0.0, 0.0, 0.0, 0.0, 0.0, 0.0, 0.0, 0.0, 0.0, 0.0, 0.0, 0.0, 0.0, 0.0, 0.0, 0.0, 0.0, 0.0, 0.0, 0.0, 0.0, 0.0, 0.0, 0.0, 0.0, 0.0, 0.0, 0.0, 0.0, 0.0, 0.0, 0.0, 0.0, 0.0, 0.0, 0.0, 0.0, 0.0, 0.0, 0.0, 0.0, 0.0, 0.0, 0.0, 0.0, 0.0, 0.0, 0.0, 0.0, 0.0, 0.0, 0.0, 0.0, 0.0, 0.0, 0.0, 0.0, 0.0, 0.0, 0.0, 0.0, 0.0, 0.0, 0.0, 0.0, 0.0, 0.0, 0.0, 0.0, 0.0, 0.0, 0.0, 0.0, 0.0, 0.0, 0.0, 0.0, 0.0, 0.0, 0.0, 0.0, 0.0, 0.0, 0.0, 0.0, 0.0, 0.0, 0.0, 0.0, 0.0, 0.0, 0.0, 0.0, 0.0, 0.0, 0.0, 0.0, 0.0, 0.0, 0.0, 0.0, 0.0, 0.0, 0.0, 0.0, 0.0, 0.0, 0.0, 0.0, 0.0, 0.0, 0.0, 0.0, 0.0, 0.0, 0.0, 0.0, 0.0, 0.0, 0.0, 0.0, 0.0, 0.0, 0.0, 0.0, 0.0, 0.0, 0.0, 0.0, 0.0, 0.0, 0.0, 0.0, 0.0, 0.0, 0.0, 0.0, 0.0, 0.0, 0.0, 0.0, 0.0, 0.0, 0.0, 0.0, 0.0, 0.0, 0.0, 0.0, 0.0, 0.0, 0.0, 0.0, 0.0, 0.0, 0.0, 0.0, 0.0, 0.0, 0.0, 0.0, 0.0, 0.0, 0.0, 0.0, 0.0, 0.0, 0.0, 0.0, 0.0, 0.0, 0.0, 0.0, 0.0, 0.0, 0.0, 0.0, 0.0, 0.0, 0.0, 0.0, 0.0, 0.0, 0.0, 0.0, 0.0, 0.0, 0.0, 0.0, 0.0, 0.0, 0.0, 0.0, 0.0, 0.0, 0.0, 0.0, 0.0, 0.0, 0.0, 0.0, 0.0, 0.0, 0.0, 0.0, 0.0, 0.0, 0.0, 0.0, 0.0, 0.0, 0.0, 0.0, 0.0, 0.0, 0.0, 0.0, 0.0, 0.0, 0.0, 0.0, 0.0, 0.0, 0.0, 0.0, 0.0, 0.0, 0.0, 0.0, 0.0, 0.0, 0.0, 0.0, 0.0, 0.0, 0.0, 0.0, 0.0, 0.0, 0.0, 0.0, 0.0, 0.0, 0.0, 0.0, 0.0, 0.0, 0.0, 0.0, 0.0, 0.0, 0.0, 0.0, 0.0, 0.0, 0.0, 0.0, 0.0, 0.0, 0.0, 0.0, 0.0, 0.0, 0.0, 0.0, 0.0, 0.0, 0.0, 0.0, 0.0, 0.0, 0.0, 0.0, 0.0, 0.0, 0.0, 0.0, 0.0, 0.0, 0.0, 0.0, 0.0, 0.0, 0.0, 0.0, 0.0, 0.0, 0.0, 0.0, 0.0, 0.0, 0.0, 0.0, 0.0, 0.0, 0.0, 0.0, 0.0, 0.0, 0.0, 0.0, 0.0, 0.0, 0.0, 0.0, 0.0, 0.0, 0.0, 0.0, 0.0, 0.0, 0.0, 0.0, 0.0, 0.0, 0.0, 0.0, 0.0, 0.0, 0.0, 0.0, 0.0, 0.0, 0.0, 0.0, 0.0, 0.0, 0.0, 0.0, 0.0, 0.0, 0.0, 0.0, 0.0, 0.0, 0.0, 0.0, 0.0, 0.0, 0.0, 0.0, 0.0, 0.0, 0.0, 0.0, 0.0, 0.0, 0.0, 0.0, 0.0, 0.0, 0.0, 0.0, 0.0, 0.0, 0.0, 0.0, 0.0, 0.0, 0.0, 0.0, 0.0, 0.0, 0.0, 0.0, 0.0, 0.0, 0.0, 0.0, 0.0, 0.0, 0.0, 0.0, 0.0, 0.0, 0.0, 0.0, 0.0, 0.0, 0.0, 0.0, 0.0, 0.0, 0.0, 0.0, 0.0, 0.0, 0.0, 0.0, 0.0, 0.0, 0.0, 0.0, 0.0, 0.0, 0.0, 0.0, 0.0, 0.0, 0.0, 0.0, 0.0, 0.0, 0.0, 0.0, 0.0, 0.0, 0.0, 0.0, 0.0, 0.0, 0.0, 0.0, 0.0, 0.0, 0.0, 0.0, 0.0, 0.0, 0.0, 0.0, 0.0, 0.0, 0.0, 0.0, 0.0, 0.0, 0.0, 0.0, 0.0, 0.0, 0.0, 0.0, 0.0, 0.0, 0.0, 0.0, 0.0, 0.0, 0.0, 0.0, 0.0, 0.0, 0.0, 0.0, 0.0, 0.0, 0.0, 0.0, 0.0, 0.0, 0.0, 0.0, 0.0, 0.0, 0.0, 0.0, 0.0, 0.0, 0.0, 0.0, 0.0, 0.0, 0.0, 0.0, 0.0, 0.0, 0.0, 0.0, 0.0, 0.0, 0.0, 0.0, 0.0, 0.0, 0.0, 0.0, 0.0, 0.0, 0.0, 0.0, 0.0, 0.0, 0.0, 0.0, 0.0, 0.0, 0.0, 0.0, 0.0, 0.0, 0.0, 0.0, 0.0, 0.0, 0.0, 0.0, 0.0, 0.0, 0.0, 0.0, 0.0, 0.0, 0.0, 0.0, 0.0, 0.0, 0.0, 0.0, 0.0, 0.0, 0.0, 0.0, 0.0, 0.0, 0.0, 0.0, 0.0, 0.0, 0.0, 0.0, 0.0, 0.0, 0.0, 0.0, 0.0, 0.0, 0.0, 0.0, 0.0, 0.0, 0.0, 0.0, 0.0, 0.0, 0.0, 0.0, 0.0, 0.0, 0.0, 0.0, 0.0, 0.0, 0.0, 0.0, 0.0, 0.0, 0.0, 0.0, 0.0, 0.0, 0.0, 0.0, 0.0, 0.0, 0.0, 0.0, 0.0, 0.0, 0.0, 0.0, 0.0, 0.0, 0.0, 0.0, 0.0, 0.0, 0.0, 0.0, 0.0, 0.0, 0.0, 0.0, 0.0, 0.0, 0.0, 0.0, 0.0, 0.0, 0.0, 0.0, 0.0, 0.0, 0.0, 0.0, 0.0, 0.0, 0.0, 0.0, 0.0, 0.0, 0.0, 0.0, 0.0, 0.0, 0.0, 0.0, 0.0, 0.0, 0.0, 0.0, 0.0, 0.0, 0.0, 0.0, 0.0, 0.0, 0.0, 0.0, 0.0, 0.0, 0.0, 0.0, 0.0, 0.0, 0.0, 0.0, 0.0, 0.0, 0.0, 0.0, 0.0, 0.0, 0.0, 0.0, 0.0, 0.0, 0.0, 0.0, 0.0, 0.0, 0.0, 0.0, 0.0, 0.0, 0.0, 0.0, 0.0, 0.0, 0.0, 0.0, 0.0, 0.0, 0.0, 0.0, 0.0, 0.0, 0.0, 0.0, 0.0, 0.0, 0.0, 0.0, 0.0, 0.0, 0.0, 0.0, 0.0, 0.0, 0.0, 0.0, 0.0, 0.0, 0.0, 0.0, 0.0, 0.0, 0.0, 0.0, 0.0, 0.0, 0.0, 0.0, 0.0, 0.0, 0.0, 0.0, 0.0, 0.0, 0.0, 0.0, 0.0, 0.0, 0.0, 0.0, 0.0, 0.0, 0.0, 0.0, 0.0, 0.0, 0.0, 0.0, 0.0, 0.0, 0.0, 0.0, 0.0, 0.0, 0.0, 0.0, 0.0, 0.0, 0.0, 0.0, 0.0, 0.0, 0.0, 0.0, 0.0, 0.0, 0.0, 0.0, 0.0, 0.0, 0.0, 0.0, 0.0, 0.0, 0.0, 0.0, 0.0, 0.0, 0.0, 0.0, 0.0, 0.0, 0.0, 0.0, 0.0, 0.0, 0.0, 0.0, 0.0, 0.0, 0.0, 0.0, 0.0, 0.0, 0.0, 0.0, 0.0, 0.0, 0.0, 0.0, 0.0, 0.0, 0.0, 0.0, 0.0, 0.0, 0.0, 0.0, 0.0, 0.0, 0.0, 0.0, 0.0, 0.0, 0.0, 0.0, 0.0, 0.0, 0.0, 0.0, 0.0, 0.0, 0.0, 0.0, 0.0, 0.0, 0.0, 0.0, 0.0, 0.0, 0.0, 0.0, 0.0, 0.0, 0.0, 0.0, 0.0, 0.0, 0.0, 0.0, 0.0, 0.0, 0.0, 0.0, 0.0, 0.0, 0.0, 0.0, 0.0, 0.0, 0.0, 0.0, 0.0, 0.0, 0.0, 0.0, 0.0, 0.0, 0.0, 0.0, 0.0, 0.0, 0.0, 0.0, 0.0, 0.0, 0.0, 0.0, 0.0, 0.0, 0.0, 0.0, 0.0, 0.0, 0.0, 0.0, 0.0, 0.0, 0.0, 0.0, 0.0, 0.0, 0.0, 0.0, 0.0, 0.0, 0.0, 0.0, 0.0, 0.0, 0.0, 0.0, 0.0, 0.0, 0.0, 0.0, 0.0, 0.0, 0.0, 0.0, 0.0, 0.0, 0.0, 0.0, 0.0, 0.0, 0.0, 0.0, 0.0, 0.0, 0.0, 0.0, 0.0, 0.0, 0.0, 0.0, 0.0, 0.0, 0.0, 0.0, 0.0, 0.0, 0.0, 0.0, 0.0, 0.0, 0.0, 0.0, 0.0, 0.0, 0.0, 0.0, 0.0, 0.0, 0.0, 0.0, 0.0, 0.0, 0.0, 0.0, 0.0, 0.0, 0.0, 0.0, 0.0, 0.0, 0.0, 0.0, 0.0, 0.0, 0.0, 0.0, 0.0, 0.0, 0.0, 0.0, 0.0, 0.0, 0.0, 0.0, 0.0, 0.0, 0.0, 0.0, 0.0, 0.0, 0.0, 0.0, 0.0, 0.0, 0.0, 0.0, 0.0, 0.0, 0.0, 0.0, 0.0, 0.0, 0.0, 0.0, 0.0, 0.0, 0.0, 0.0, 0.0, 0.0, 0.0, 0.0, 0.0, 0.0, 0.0, 0.0, 0.0, 0.0, 0.0, 0.0, 0.0, 0.0, 0.0, 0.0, 0.0, 0.0, 0.0, 0.0, 0.0, 0.0, 0.0, 0.0, 0.0, 0.0, 0.0, 0.0, 0.0, 0.0, 0.0, 0.0, 0.0, 0.0, 0.0, 0.0, 0.0, 0.0, 0.0, 0.0, 0.0, 0.0, 0.0, 0.0, 0.0, 0.0, 0.0, 0.0, 0.0, 0.0, 0.0, 0.0, 0.0, 0.0, 0.0, 0.0, 0.0, 0.0, 0.0, 0.0, 0.0, 0.0, 0.0, 0.0, 0.0, 0.0, 0.0, 0.0, 0.0, 0.0, 0.0, 0.0, 0.0, 0.0, 0.0, 0.0, 0.0, 0.0, 0.0, 0.0, 0.0, 0.0, 0.0, 0.0, 0.0, 0.0, 0.0, 0.0, 0.0, 0.0, 0.0, 0.0, 0.0, 0.0, 0.0, 0.0, 0.0, 0.0, 0.0, 0.0, 0.0, 0.0, 0.0, 0.0, 0.0, 0.0, 0.0, 0.0, 0.0, 0.0, 0.0, 0.0, 0.0, 0.0, 0.0, 0.0, 0.0, 0.0, 0.0, 0.0, 0.0, 0.0, 0.0, 0.0, 0.0, 0.0, 0.0, 0.0, 0.0, 0.0, 0.0, 0.0, 0.0, 0.0, 0.0, 0.0, 0.0, 0.0, 0.0, 0.0, 0.0, 0.0, 0.0, 0.0, 0.0, 0.0, 0.0, 0.0, 0.0, 0.0, 0.0, 0.0, 0.0, 0.0, 0.0, 0.0, 0.0, 0.0, 0.0, 0.0, 0.0, 0.0, 0.0, 0.0, 0.0, 0.0, 0.0, 0.0, 0.0, 0.0, 0.0, 0.0, 0.0, 0.0, 0.0, 0.0, 0.0, 0.0, 0.0, 0.0, 0.0, 0.0, 0.0, 0.0, 0.0, 0.0, 0.0, 0.0, 0.0, 0.0, 0.0, 0.0, 0.0, 0.0, 0.0, 0.0, 0.0, 0.0, 0.0, 0.0, 0.0, 0.0, 0.0, 0.0, 0.0, 0.0, 0.0, 0.0, 0.0, 0.0, 0.0, 0.0, 0.0, 0.0, 0.0, 0.0, 0.0, 0.0, 0.0, 0.0, 0.0, 0.0, 0.0, 0.0, 0.0, 0.0, 0.0, 0.0, 0.0, 0.0, 0.0, 0.0, 0.0, 0.0, 0.0, 0.0, 0.0, 0.0, 0.0, 0.0, 0.0, 0.0, 0.0, 0.0, 0.0, 0.0, 0.0, 0.0, 0.0, 0.0, 0.0, 0.0, 0.0, 0.0, 0.0, 0.0, 0.0, 0.0, 0.0, 0.0, 0.0, 0.0, 0.0, 0.0, 0.0, 0.0, 0.0, 0.0, 0.0, 0.0, 0.0, 0.0, 0.0, 0.0, 0.0, 0.0, 0.0, 0.0, 0.0, 0.0, 0.0, 0.0, 0.0, 0.0, 0.0, 0.0, 0.0, 0.0, 0.0, 0.0, 0.0, 0.0, 0.0, 0.0, 0.0, 0.0, 0.0, 0.0, 0.0, 0.0, 0.0, 0.0, 0.0, 0.0, 0.0, 0.0, 0.0, 0.0, 0.0, 0.0, 0.0, 0.0, 0.0, 0.0, 0.0, 0.0, 0.0, 0.0, 0.0, 0.0, 0.0, 0.0, 0.0, 0.0, 0.0, 0.0, 0.0, 0.0, 0.0, 0.0, 0.0, 0.0, 0.0, 0.0, 0.0, 0.0, 0.0, 0.0, 0.0, 0.0, 0.0, 0.0, 0.0, 0.0, 0.0, 0.0, 0.0, 0.0, 0.0, 0.0, 0.0, 0.0, 0.0, 0.0, 0.0, 0.0, 0.0, 0.0, 0.0, 0.0, 0.0, 0.0, 0.0, 0.0, 0.0, 0.0, 0.0, 0.0, 0.0, 0.0, 0.0, 0.0, 0.0, 0.0, 0.0, 0.0, 0.0, 0.0, 0.0, 0.0, 0.0, 0.0, 0.0, 0.0, 0.0, 0.0, 0.0, 0.0, 0.0, 0.0, 0.0, 0.0, 0.0, 0.0, 0.0, 0.0, 0.0, 0.0, 0.0, 0.0, 0.0, 0.0, 0.0, 0.0, 0.0, 0.0, 0.0, 0.0, 0.0, 0.0, 0.0, 0.0, 0.0, 0.0, 0.0, 0.0, 0.0, 0.0, 0.0, 0.0, 0.0, 0.0, 0.0, 0.0, 0.0, 0.0, 0.0, 0.0, 0.0, 0.0, 0.0, 0.0, 0.0, 0.0, 0.0, 0.0, 0.0, 0.0, 0.0, 0.0, 0.0, 0.0, 0.0, 0.0, 0.0, 0.0, 0.0, 0.0, 0.0, 0.0, 0.0, 0.0, 0.0, 0.0, 0.0, 0.0, 0.0, 0.0, 0.0, 0.0, 0.0, 0.0, 0.0, 0.0, 0.0, 0.0, 0.0, 0.0, 0.0, 0.0, 0.0, 0.0, 0.0, 0.0, 0.0, 0.0, 0.0, 0.0, 0.0, 0.0, 0.0, 0.0, 0.0, 0.0, 0.0, 0.0, 0.0, 0.0, 0.0, 0.0, 0.0, 0.0, 0.0, 0.0, 0.0, 0.0, 0.0, 0.0, 0.0, 0.0, 0.0, 0.0, 0.0, 0.0, 0.0, 0.0, 0.0, 0.0, 0.0, 0.0, 0.0, 0.0, 0.0, 0.0, 0.0, 0.0, 0.0, 0.0, 0.0, 0.0, 0.0, 0.0, 0.0, 0.0, 0.0, 0.0, 0.0, 0.0, 0.0, 0.0, 0.0, 0.0, 0.0, 0.0, 0.0, 0.0, 0.0, 0.0, 0.0, 0.0, 0.0, 0.0, 0.0, 0.0, 0.0, 0.0, 0.0, 0.0, 0.0, 0.0, 0.0, 0.0, 0.0, 0.0, 0.0, 0.0, 0.0, 0.0, 0.0, 0.0, 0.0, 0.0, 0.0, 0.0, 0.0, 0.0, 0.0, 0.0, 0.0, 0.0, 0.0, 0.0, 0.0, 0.0, 0.0, 0.0, 0.0, 0.0, 0.0, 0.0, 0.0, 0.0, 0.0, 0.0, 0.0, 0.0, 0.0, 0.0, 0.0, 0.0, 0.0, 0.0, 0.0, 0.0, 0.0, 0.0, 0.0, 0.0, 0.0, 0.0, 0.0, 0.0, 0.0, 0.0, 0.0, 0.0, 0.0, 0.0, 0.0, 0.0, 0.0, 0.0, 0.0, 0.0, 0.0, 0.0, 0.0, 0.0, 0.0, 0.0, 0.0, 0.0, 0.0, 0.0, 0.0, 0.0, 0.0, 0.0, 0.0, 0.0, 0.0, 0.0, 0.0, 0.0, 0.0, 0.0, 0.0, 0.0, 0.0, 0.0, 0.0, 0.0, 0.0, 0.0, 0.0, 0.0, 0.0, 0.0, 0.0, 0.0, 0.0, 0.0, 0.0, 0.0, 0.0, 0.0, 0.0, 0.0, 0.0, 0.0, 0.0, 0.0, 0.0, 0.0, 0.0, 0.0, 0.0, 0.0, 0.0, 0.0, 0.0, 0.0, 0.0, 0.0, 0.0, 0.0, 0.0, 0.0, 0.0, 0.0, 0.0, 0.0, 0.0, 0.0, 0.0, 0.0, 0.0, 0.0, 0.0, 0.0, 0.0, 0.0, 0.0, 0.0, 0.0, 0.0, 0.0, 0.0, 0.0, 0.0, 0.0, 0.0, 0.0, 0.0, 0.0, 0.0, 0.0, 0.08502, 0.1562, 0.08502, 0.1562, 0.08502, 0.1562, 0.08502, 0.1562, 0.08502, 0.1562, 0.08502, 0.1562, 0.08502, 0.1562, 0.08502, 0.1562, 0.08502, 0.1562, 0.08502, 0.1562, 0.08502, 0.1562, 0.08502, 0.1562, 0.08502, 0.1562, 0.08502, 0.1562, 0.08502, 0.1562, 0.08502, 0.1562, 0.08502, 0.1562, 0.08502, 0.1562, 0.08502, 0.1562, 0.08502, 0.1562, 0.08502, 0.1562, 0.08502, 0.1562, 0.08502, 0.1562, 0.08502, 0.1562, 0.08502, 0.1562, 0.08502, 0.1562, 0.08502, 0.1562, 0.08502, 0.1562, 0.08502, 0.1562, 0.08502, 0.1562, 0.08502, 0.1562, 0.08502, 0.1562, 0.08502, 0.1562, 0.08502, 0.1562, 0.08502, 0.1562, 0.08502, 0.1562, 0.08502, 0.1562, 0.08502, 0.1562, 0.08502, 0.1562, 0.08502, 0.1562, 0.08502, 0.1562, 0.08502, 0.1562, 0.08502, 0.1562, 0.08502, 0.1562, 0.08502, 0.1562, 0.08502, 0.1562, 0.08502, 0.1562, 0.08502, 0.1562, 0.08502, 0.1562, 0.08502, 0.1562, 0.08502, 0.1562, 0.08502, 0.1562, 0.08502, 0.1562, 0.08502, 0.1562, 0.08502, 0.1562, 0.08502, 0.1562, 0.08502, 0.1562, 0.08502, 0.1562, 0.08502, 0.1562, 0.08502, 0.1562, 0.08502, 0.1562, 0.08502, 0.1562, 0.08502, 0.1562, 0.08502, 0.1562, 0.08502, 0.1562, 0.08502, 0.1562, 0.08502, 0.1562, 0.08502, 0.1562, 0.08502, 0.1562, 0.08502, 0.1562, 0.08502, 0.1562, 0.08502, 0.1562, 0.08502, 0.1562, 0.08502, 0.1562, 0.08502, 0.1562, 0.08502, 0.1562, 0.08502, 0.1562, 0.08502, 0.1562, 0.08502, 0.1562, 0.08502, 0.1562, 0.08502, 0.1562, 0.08502, 0.1562, 0.08502, 0.1562, 0.08502, 0.1562, 0.08502, 0.1562, 0.08502, 0.1562, 0.08502, 0.1562, 0.08502, 0.1562, 0.08502, 0.1562, 0.08502, 0.1562, 0.08502, 0.1562, 0.08502, 0.1562, 0.08502, 0.1562, 0.08502, 0.1562, 0.08502, 0.1562, 0.08502, 0.1562, 0.08502, 0.1562, 0.08502, 0.1562, 0.08502, 0.1562, 0.08502, 0.1562, 0.08502, 0.1562, 0.08502, 0.1562, 0.08502, 0.1562, 0.08502, 0.1562, 0.08502, 0.1562, 0.08502, 0.1562, 0.08502, 0.1562, 0.08502, 0.1562, 0.08502, 0.1562, 0.08502, 0.1562, 0.08502, 0.1562, 0.08502, 0.1562, 0.08502, 0.1562, 0.08502, 0.1562, 0.08502, 0.1562, 0.08502, 0.1562, 0.08502, 0.1562, 0.08502, 0.1562, 0.08502, 0.1562, 0.08502, 0.1562, 0.08502, 0.1562, 0.08502, 0.1562, 0.08502, 0.1562, 0.08502, 0.1562, 0.08502, 0.1562, 0.08502, 0.1562, 0.08502, 0.1562, 0.08502, 0.1562, 0.08502, 0.1562, 0.08502, 0.1562, 0.08502, 0.1562, 0.08502, 0.1562, 0.08502, 0.1562, 0.08502, 0.1562, 0.08502, 0.1562, 0.08502, 0.1562, 0.08502, 0.1562, 0.08502, 0.1562, 0.08502, 0.1562, 0.08502, 0.1562, 0.08502, 0.1562, 0.08502, 0.1562, 0.08502, 0.1562, 0.08502, 0.1562, 0.08502, 0.1562, 0.08502, 0.1562, 0.08502, 0.1562, 0.08502, 0.1562, 0.08502, 0.1562, 0.08502, 0.1562, 0.08502, 0.1562, 0.08502, 0.1562, 0.08502, 0.1562, 0.08502, 0.1562, 0.08502, 0.1562, 0.08502, 0.1562, 0.08502, 0.1562, 0.08502, 0.1562, 0.08502, 0.1562, 0.08502, 0.1562, 0.08502, 0.1562, 0.08502, 0.1562, 0.08502, 0.1562, 0.08502, 0.1562, 0.08502, 0.1562, 0.08502, 0.1562, 0.08502, 0.1562, 0.08502, 0.1562, 0.08502, 0.1562, 0.08502, 0.1562, 0.08502, 0.1562, 0.08502, 0.1562, 0.08502, 0.1562, 0.08502, 0.1562, 0.08502, 0.1562, 0.08502, 0.1562, 0.08502, 0.1562, 0.08502, 0.1562, 0.08502, 0.1562, 0.08502, 0.1562, 0.08502, 0.1562, 0.08502, 0.1562, 0.08502, 0.1562, 0.08502, 0.1562, 0.08502, 0.1562, 0.08502, 0.1562, 0.08502, 0.1562, 0.08502, 0.1562, 0.08502, 0.1562, 0.08502, 0.1562, 0.08502, 0.1562, 0.08502, 0.1562, 0.08502, 0.1562, 0.08502, 0.1562, 0.08502, 0.1562, 0.08502, 0.1562, 0.08502, 0.1562, 0.08502, 0.1562, 0.08502, 0.1562, 0.08502, 0.1562, 0.08502, 0.1562, 0.08502, 0.1562, 0.08502, 0.1562, 0.08502, 0.1562, 0.08502, 0.1562, 0.08502, 0.1562, 0.08502, 0.1562, 0.08502, 0.1562, 0.08502, 0.1562, 0.08502, 0.1562, 0.08502, 0.1562, 0.08502, 0.1562, 0.08502, 0.1562, 0.08502, 0.1562, 0.08502, 0.1562, 0.08502, 0.1562, 0.08502, 0.1562, 0.08502, 0.1562, 0.08502, 0.1562, 0.08502, 0.1562, 0.08502, 0.1562, 0.08502, 0.1562, 0.08502, 0.1562, 0.08502, 0.1562, 0.08502, 0.1562, 0.08502, 0.1562, 0.08502, 0.1562, 0.08502, 0.1562, 0.08502, 0.1562, 0.08502, 0.1562, 0.08502, 0.1562, 0.08502, 0.1562, 0.08502, 0.1562, 0.08502, 0.1562, 0.08502, 0.1562, 0.08502, 0.1562, 0.08502, 0.1562, 0.08502, 0.1562, 0.08502, 0.1562, 0.08502, 0.1562, 0.08502, 0.1562, 0.08502, 0.1562, 0.08502, 0.1562, 0.08502, 0.1562, 0.08502, 0.1562, 0.08502, 0.1562, 0.08502, 0.1562, 0.08502, 0.1562, 0.08502, 0.1562, 0.08502, 0.1562, 0.08502, 0.1562, 0.08502, 0.1562, 0.08502, 0.1562, 0.08502, 0.1562, 0.08502, 0.1562, 0.08502, 0.1562, 0.08502, 0.1562, 0.08502, 0.1562, 0.08502, 0.1562, 0.08502, 0.1562, 0.08502, 0.1562, 0.08502, 0.1562, 0.08502, 0.1562, 0.08502, 0.1562, 0.08502, 0.1562, 0.08502, 0.1562, 0.08502, 0.1562, 0.08502, 0.1562, 0.08502, 0.1562, 0.08502, 0.1562, 0.08502, 0.1562, 0.08502, 0.1562, 0.08502, 0.1562, 0.08502, 0.1562, 0.08502, 0.1562, 0.08502, 0.1562, 0.08502, 0.1562, 0.08502, 0.1562, 0.08502, 0.1562, 0.08502, 0.1562, 0.08502, 0.1562, 0.08502, 0.1562, 0.08502, 0.1562, 0.08502, 0.1562, 0.08502, 0.1562, 0.08502, 0.1562, 0.08502, 0.1562, 0.08502, 0.1562, 0.08502, 0.1562, 0.08502, 0.1562, 0.08502, 0.1562, 0.08502, 0.1562, 0.08502, 0.1562, 0.08502, 0.1562, 0.08502, 0.1562, 0.08502, 0.1562, 0.08502, 0.1562, 0.08502, 0.1562, 0.08502, 0.1562, 0.08502, 0.1562, 0.08502, 0.1562, 0.08502, 0.1562, 0.08502, 0.1562, 0.08502, 0.1562, 0.08502, 0.1562, 0.08502, 0.1562, 0.08502, 0.1562, 0.08502, 0.1562, 0.08502, 0.1562, 0.08502, 0.1562, 0.08502, 0.1562, 0.08502, 0.1562, 0.08502, 0.1562, 0.08502, 0.1562, 0.08502, 0.1562, 0.08502, 0.1562, 0.08502, 0.1562, 0.08502, 0.1562, 0.08502, 0.1562, 0.08502, 0.1562, 0.08502, 0.1562, 0.08502, 0.1562, 0.08502, 0.1562, 0.08502, 0.1562, 0.08502, 0.1562, 0.08502, 0.1562, 0.08502, 0.1562, 0.08502, 0.1562, 0.08502, 0.1562, 0.08502, 0.1562, 0.08502, 0.1562, 0.08502, 0.1562, 0.08502, 0.1562, 0.08502, 0.1562, 0.08502, 0.1562, 0.08502, 0.1562, 0.08502, 0.1562, 0.08502, 0.1562, 0.08502, 0.1562, 0.08502, 0.1562, 0.08502, 0.1562, 0.08502, 0.1562, 0.08502, 0.1562, 0.08502, 0.1562, 0.08502, 0.1562, 0.08502, 0.1562, 0.08502, 0.1562, 0.08502, 0.1562, 0.08502, 0.1562, 0.08502, 0.1562, 0.08502, 0.1562, 0.08502, 0.1562, 0.08502, 0.1562, 0.08502, 0.1562, 0.08502, 0.1562, 0.08502, 0.1562, 0.08502, 0.1562, 0.08502, 0.1562, 0.08502, 0.1562, 0.08502, 0.1562, 0.08502, 0.1562, 0.08502, 0.1562, 0.08502, 0.1562, 0.08502, 0.1562, 0.08502, 0.1562, 0.08502, 0.1562, 0.08502, 0.1562, 0.08502, 0.1562, 0.08502, 0.1562, 0.08502, 0.1562, 0.08502, 0.1562, 0.08502, 0.1562, 0.08502, 0.1562, 0.08502, 0.1562, 0.08502, 0.1562, 0.08502, 0.1562, 0.08502, 0.1562, 0.08502, 0.1562, 0.08502, 0.1562, 0.08502, 0.1562, 0.08502, 0.1562, 0.08502, 0.1562, 0.08502, 0.1562, 0.08502, 0.1562, 0.08502, 0.1562, 0.08502, 0.1562, 0.08502, 0.1562, 0.08502, 0.1562, 0.08502, 0.1562, 0.08502, 0.1562, 0.08502, 0.1562, 0.08502, 0.1562, 0.08502, 0.1562, 0.08502, 0.1562, 0.08502, 0.1562, 0.08502, 0.1562, 0.08502, 0.1562, 0.08502, 0.1562, 0.08502, 0.1562, 0.08502, 0.1562, 0.08502, 0.1562, 0.08502, 0.1562, 0.08502, 0.1562, 0.08502, 0.1562, 0.08502, 0.1562, 0.08502, 0.1562, 0.08502, 0.1562, 0.08502, 0.1562, 0.08502, 0.1562, 0.08502, 0.1562, 0.08502, 0.1562, 0.08502, 0.1562, 0.08502, 0.1562, 0.08502, 0.1562, 0.08502, 0.1562, 0.08502, 0.1562, 0.08502, 0.1562, 0.08502, 0.1562, 0.08502, 0.1562, 0.08502, 0.1562, 0.08502, 0.1562, 0.08502, 0.1562, 0.08502, 0.1562, 0.08502, 0.1562, 0.08502, 0.1562, 0.08502, 0.1562, 0.08502, 0.1562, 0.08502, 0.1562, 0.08502, 0.1562, 0.08502, 0.1562, 0.08502, 0.1562, 0.08502, 0.1562, 0.08502, 0.1562, 0.08502, 0.1562, 0.08502, 0.1562, 0.08502, 0.1562, 0.08502, 0.1562, 0.08502, 0.1562, 0.08502, 0.1562, 0.08502, 0.1562, 0.08502, 0.1562, 0.08502, 0.1562, 0.08502, 0.1562, 0.08502, 0.1562, 0.08502, 0.1562, 0.08502, 0.1562, 0.08502, 0.1562, 0.08502, 0.1562, 0.08502, 0.1562, 0.08502, 0.1562, 0.08502, 0.1562, 0.08502, 0.1562, 0.08502, 0.1562, 0.08502, 0.1562, 0.08502, 0.1562, 0.08502, 0.1562])
me_birds_of_paradise_mesh.materials.append(mat_material)
me_birds_of_paradise_mesh.materials.append(mat_material_003)
me_birds_of_paradise_mesh.materials.append(mat_material_002)
me_birds_of_paradise_mesh.use_remesh_preserve_volume = False
me_birds_of_paradise_mesh.use_remesh_preserve_attributes = False
me_birds_of_paradise_mesh.use_mirror_vertex_groups = False
me_birds_of_paradise_mesh.update()
arm_root = bpy.data.armatures.new('Root')  # bones are not reproduced

# ---- objects
ob_bird_of_paradise_flower = bpy.data.objects.new('Bird_Of_Paradise_Flower', me_birds_of_paradise_mesh)
ob_armature = bpy.data.objects.new('Armature', arm_root)

# ---- transforms, parenting, visibility, modifiers, constraints
ob_bird_of_paradise_flower.parent = ob_armature
ob_bird_of_paradise_flower.matrix_parent_inverse = Matrix(((0.1, -0.0, -0.0, -0.05678), (-0.0, 0.1, 0.0, 2.231e-10), (-0.0, -0.0, 0.1, -0.2277), (-0.0, 0.0, -0.0, 1.0)))
ob_bird_of_paradise_flower.location = (0.0, -0.004705, 0.0)
ob_bird_of_paradise_flower.hide_select = True
ob_bird_of_paradise_flower.lineart.crease_threshold = 0.0
_vg = ob_bird_of_paradise_flower.vertex_groups.new(name='Root')
for _i, _w in zip([79, 80, 81, 82, 83, 84, 85, 86, 87, 88, 89, 90, 91, 92, 93, 94, 95, 96, 97, 98, 99, 100, 101, 102, 103, 104, 105, 106, 107], [1.0, 1.0, 1.0, 1.0, 1.0, 1.0, 1.0, 1.0, 1.0, 0.1432, 0.1155, 0.1382, 0.1993, 1.0, 0.9981, 0.999, 0.9996, 0.9989, 0.9999, 0.998, 0.9828, 0.9898, 0.9912, 0.9827, 0.7813, 0.8086, 0.7931, 0.7868, 0.8154]): _vg.add([_i], _w, 'REPLACE')
_vg = ob_bird_of_paradise_flower.vertex_groups.new(name='Neck')
_vg = ob_bird_of_paradise_flower.vertex_groups.new(name='Head')
for _i, _w in zip([0, 1, 2, 3, 5, 6, 7, 8, 9, 10, 12, 13, 14, 15, 16, 17, 18, 19, 20, 74, 75, 76, 77, 78], [0.2702, 1.012, 0.9355, 0.6367, 0.3948, 0.01794, 0.2623, 1.011, 0.9378, 0.7604, 0.378, 0.01307, 0.4195, 0.194, 0.1248, 0.2053, 0.07664, 0.01846, 0.007783, 0.4096, 0.5532, 0.904, 0.5475, 0.9011]): _vg.add([_i], _w, 'REPLACE')
_vg = ob_bird_of_paradise_flower.vertex_groups.new(name='Feather.000')
for _i, _w in zip([5, 11, 12, 14, 15, 16, 17, 18, 19, 20, 21, 22, 23, 24, 25, 26, 35, 36, 37, 38, 74], [0.07281, 0.008579, 0.09508, 0.08598, 0.04699, 0.2877, 0.08605, 0.4887, 0.6545, 0.6577, 0.08226, 0.08303, 0.9962, 0.995, 0.9882, 0.9957, 0.9723, 0.9727, 0.9926, 0.9954, 0.04375]): _vg.add([_i], _w, 'REPLACE')
_vg = ob_bird_of_paradise_flower.vertex_groups.new(name='Feather.001')
for _i, _w in zip([35, 36, 39, 40, 41, 42, 43, 44, 45, 46, 47], [0.005246, 0.004541, 0.9825, 0.9824, 0.9811, 0.9817, 0.9995, 0.9994, 0.9995, 0.9996, 1.0]): _vg.add([_i], _w, 'REPLACE')
_vg = ob_bird_of_paradise_flower.vertex_groups.new(name='Feather.002')
for _i, _w in zip([4, 5, 11, 12, 14, 15, 16, 17, 18, 19, 20, 21, 22, 27, 28, 29, 30, 31, 32, 48, 49, 50, 51, 74], [0.886, 0.02547, 0.8367, 0.01568, 0.007165, 0.1165, 0.1898, 0.0987, 0.1366, 0.197, 0.2058, 0.909, 0.9092, 0.999, 0.9963, 0.9974, 0.9978, 0.1668, 0.2441, 0.9755, 0.978, 0.9909, 0.9938, 0.02855]): _vg.add([_i], _w, 'REPLACE')
_vg = ob_bird_of_paradise_flower.vertex_groups.new(name='Feather.003')
for _i, _w in zip([52, 53, 54, 55, 56, 57, 58, 59, 60], [0.984, 0.9839, 0.9796, 0.9801, 0.9996, 0.9995, 0.9995, 0.9995, 1.0]): _vg.add([_i], _w, 'REPLACE')
_vg = ob_bird_of_paradise_flower.vertex_groups.new(name='Feather.004')
for _i, _w in zip([3, 4, 5, 10, 11, 12, 14, 15, 16, 17, 18, 19, 20, 31, 32, 33, 34, 61, 62, 63, 64, 74], [0.2543, 0.07121, 0.01499, 0.1748, 0.09821, 0.008557, 0.05478, 0.5512, 0.157, 0.545, 0.122, 0.03863, 0.03532, 0.8212, 0.7465, 0.9914, 0.9664, 0.9315, 0.9341, 0.9957, 0.9978, 0.07502]): _vg.add([_i], _w, 'REPLACE')
_vg = ob_bird_of_paradise_flower.vertex_groups.new(name='Feather.005')
for _i, _w in zip([61, 62, 65, 66, 67, 68, 69, 70, 71, 72, 73], [0.05131, 0.04705, 0.9886, 0.9886, 0.9926, 0.9946, 0.9997, 0.9997, 0.9999, 0.9996, 1.0]): _vg.add([_i], _w, 'REPLACE')
_vg = ob_bird_of_paradise_flower.vertex_groups.new(name='Fan.000')
for _i, _w in zip([75, 77, 79, 80, 81, 82, 88, 89, 90, 91, 92, 103, 104, 105, 106, 107, 181, 188, 192, 193, 195, 196, 197, 198, 199, 200, 201, 202, 203, 204, 205, 206, 207, 208, 209, 210, 211, 212, 213, 214, 216, 217, 218, 295, 302, 306, 307, 309, 310, 311, 312, 313, 314, 315, 316, 317, 318, 319, 320, 321, 322, 323, 324, 325, 326, 327, 328, 330, 331, 332], [0.01039, 0.006685, 0.2637, 0.2333, 0.2324, 0.2536, 0.6573, 0.5606, 0.4209, 0.3041, 0.4994, 0.1227, 0.1015, 0.1178, 0.1096, 0.1039, 0.1354, 0.04042, 0.0007498, 0.02046, 0.05321, 0.06448, 0.07951, 0.09747, 0.1163, 0.03945, 0.2189, 0.1277, 0.1433, 0.1562, 0.1753, 0.188, 0.2051, 0.1128, 0.2048, 0.1922, 0.1712, 0.1566, 0.1478, 0.1374, 0.09978, 0.06962, 0.03241, 0.1359, 0.04375, 0.001799, 0.02234, 0.05491, 0.06507, 0.07959, 0.09756, 0.1165, 0.0392, 0.2178, 0.1329, 0.1426, 0.1532, 0.168, 0.1852, 0.2045, 0.1162, 0.2049, 0.1932, 0.1736, 0.1604, 0.1542, 0.1522, 0.1032, 0.07206, 0.03385]): _vg.add([_i], _w, 'REPLACE')
_vg = ob_bird_of_paradise_flower.vertex_groups.new(name='Fan.001')
for _i, _w in zip([181, 188, 191, 192, 193, 195, 196, 197, 198, 199, 200, 201, 202, 203, 204, 205, 206, 207, 208, 209, 210, 211, 212, 213, 214, 215, 216, 217, 218, 219, 220, 221, 295, 302, 305, 306, 307, 309, 310, 311, 312, 313, 314, 315, 316, 317, 318, 319, 320, 321, 322, 323, 324, 325, 326, 327, 328, 329, 330, 331, 332, 333, 334, 335], [0.3153, 0.1075, 0.02352, 0.06036, 0.0838, 0.1266, 0.1534, 0.1892, 0.2319, 0.2767, 0.1064, 0.5913, 0.959, 0.3363, 0.3695, 0.4171, 0.4783, 0.5365, 0.2334, 0.6164, 0.6579, 0.7237, 0.7982, 0.8754, 0.3846, 1.034, 0.9546, 0.9559, 0.9687, 0.9922, 1.024, 0.6614, 0.316, 0.1115, 0.02231, 0.06159, 0.08601, 0.1306, 0.1547, 0.1893, 0.232, 0.277, 0.1061, 0.5943, 0.9722, 0.3365, 0.3695, 0.4174, 0.479, 0.5383, 0.2336, 0.618, 0.659, 0.7251, 0.8014, 0.8823, 0.3817, 1.024, 0.9624, 0.9611, 0.9734, 0.9965, 1.029, 0.7207]): _vg.add([_i], _w, 'REPLACE')
_vg = ob_bird_of_paradise_flower.vertex_groups.new(name='Fan.002')
for _i, _w in zip([108, 116, 124, 131, 138, 145, 153, 159, 166, 172, 180, 187, 194, 200, 208, 214, 221, 222, 230, 238, 245, 252, 259, 267, 273, 280, 286, 294, 301, 308, 314, 322, 328, 335], [0.9986, 0.3102, 0.3565, 0.3644, 0.334, 0.21, 0.3234, 0.3496, 0.2888, 0.2644, 0.427, 0.2645, 0.3004, 0.4712, 0.4343, 0.3852, 0.3029, 0.9898, 0.257, 0.342, 0.3564, 0.3159, 0.1452, 0.2756, 0.3316, 0.232, 0.2033, 0.4275, 0.1997, 0.2441, 0.4739, 0.43, 0.3713, 0.2472]): _vg.add([_i], _w, 'REPLACE')
_vg = ob_bird_of_paradise_flower.vertex_groups.new(name='Fan.003')
for _i, _w in zip([139, 168, 169, 170, 171, 172, 173, 174, 175, 176, 177, 178, 179, 180, 181, 182, 183, 184, 185, 186, 187, 188, 189, 190, 191, 192, 193, 194, 195, 196, 197, 198, 199, 200, 201, 202, 203, 204, 205, 206, 207, 208, 209, 210, 211, 212, 213, 214, 216, 217, 218, 253, 282, 283, 284, 285, 286, 287, 288, 289, 290, 291, 292, 293, 294, 295, 296, 297, 298, 299, 300, 301, 302, 303, 304, 305, 306, 307, 308, 309, 310, 311, 312, 313, 314, 315, 316, 317, 318, 319, 320, 321, 322, 323, 324, 325, 326, 327, 328, 330, 331, 332], [0.2853, 0.01555, 0.08463, 0.1514, 0.2183, 0.04251, 0.881, 1.082, 0.3445, 0.4309, 0.5474, 0.6643, 0.7734, 0.2926, 0.592, 0.8916, 0.9197, 0.9549, 0.9925, 1.033, 0.695, 0.9821, 1.023, 1.0, 0.9899, 0.9944, 1.009, 0.6687, 0.8945, 0.8035, 0.7198, 0.6523, 0.612, 0.3771, 0.3002, 0.09919, 0.5324, 0.4665, 0.401, 0.3538, 0.3226, 0.2192, 0.2607, 0.2133, 0.1707, 0.1382, 0.1155, 0.09263, 0.07707, 0.05359, 0.01333, 0.29, 0.01283, 0.08216, 0.1532, 0.2207, 0.02457, 0.8978, 1.1, 0.3515, 0.4284, 0.5351, 0.663, 0.7814, 0.291, 0.5825, 0.9078, 0.929, 0.9628, 1.001, 1.048, 0.7673, 0.9938, 1.03, 1.006, 0.9981, 1.007, 1.031, 0.7277, 0.8983, 0.8052, 0.7196, 0.6491, 0.6052, 0.3725, 0.301, 0.09996, 0.5279, 0.4646, 0.4, 0.3533, 0.3222, 0.2173, 0.2612, 0.2137, 0.1711, 0.1384, 0.1156, 0.09224, 0.07813, 0.05473, 0.0138]): _vg.add([_i], _w, 'REPLACE')
_vg = ob_bird_of_paradise_flower.vertex_groups.new(name='Fan.004')
for _i, _w in zip([146, 147, 150, 151, 152, 154, 155, 156, 157, 158, 159, 161, 162, 163, 260, 261, 264, 265, 266, 268, 269, 270, 271, 272, 273, 275, 276, 277], [0.07898, 0.08095, 0.009141, 0.04278, 0.06269, 0.08029, 0.08261, 0.08572, 0.08929, 0.0933, 0.09521, 0.06361, 0.03925, 0.003221, 0.08652, 0.08643, 0.009934, 0.04768, 0.06737, 0.08599, 0.0863, 0.08928, 0.094, 0.1008, 0.1131, 0.06692, 0.04341, 0.004674]): _vg.add([_i], _w, 'REPLACE')
_vg = ob_bird_of_paradise_flower.vertex_groups.new(name='Fan.005')
for _i, _w in zip([139, 146, 147, 149, 150, 151, 152, 153, 154, 155, 156, 157, 158, 159, 160, 161, 162, 163, 164, 165, 166, 167, 168, 169, 170, 171, 172, 173, 175, 176, 177, 178, 179, 180, 253, 260, 261, 263, 264, 265, 266, 267, 268, 269, 270, 271, 272, 273, 274, 275, 276, 277, 278, 279, 280, 281, 282, 283, 284, 285, 286, 287, 289, 290, 291, 292, 293, 294], [0.1, 0.3255, 0.8384, 0.0636, 0.1218, 0.1929, 0.2647, 0.06833, 0.3748, 0.4477, 0.5478, 0.6494, 0.745, 0.293, 0.8355, 0.8453, 0.8675, 0.8955, 0.9199, 0.9299, 0.6305, 0.1106, 0.0778, 0.08302, 0.0983, 0.1131, 0.1202, 0.01004, 0.08183, 0.06574, 0.05249, 0.03484, 0.02085, 0.009138, 0.09884, 0.3278, 0.8555, 0.06062, 0.1178, 0.1902, 0.2585, 0.05927, 0.3799, 0.4452, 0.5372, 0.6489, 0.7533, 0.2911, 0.8902, 0.8611, 0.8777, 0.9074, 0.9386, 0.9651, 0.7043, 0.1979, 0.1031, 0.0894, 0.09992, 0.1095, 0.1002, 0.01049, 0.08285, 0.06601, 0.0525, 0.03478, 0.02068, 0.008033]): _vg.add([_i], _w, 'REPLACE')
_vg = ob_bird_of_paradise_flower.vertex_groups.new(name='Fan.006')
for _i, _w in zip([109, 114, 115, 117, 118, 119, 120, 121, 122, 123, 124, 126, 127, 128, 129, 130, 131, 132, 133, 134, 135, 136, 137, 138, 140, 141, 142, 223, 228, 229, 231, 232, 233, 234, 235, 236, 237, 238, 240, 241, 242, 243, 244, 245, 246, 247, 248, 249, 250, 251, 252, 254, 255, 256], [0.05547, 0.01318, 0.03707, 0.1631, 0.2545, 0.06494, 0.07846, 0.09642, 0.1178, 0.1402, 0.05414, 0.1735, 0.189, 0.2106, 0.2235, 0.2405, 0.1328, 0.1409, 0.2448, 0.2275, 0.2004, 0.1806, 0.1679, 0.1631, 0.1063, 0.06948, 0.02014, 0.05749, 0.01454, 0.03946, 0.1653, 0.2643, 0.06699, 0.07927, 0.09676, 0.1184, 0.1414, 0.05432, 0.1749, 0.1903, 0.2126, 0.2274, 0.2479, 0.14, 0.1479, 0.2508, 0.2324, 0.2062, 0.1893, 0.1826, 0.1873, 0.1111, 0.07317, 0.02298]): _vg.add([_i], _w, 'REPLACE')
_vg = ob_bird_of_paradise_flower.vertex_groups.new(name='Fan.007')
for _i, _w in zip([109, 113, 114, 115, 117, 118, 119, 120, 121, 122, 123, 124, 125, 126, 127, 128, 129, 130, 131, 132, 133, 134, 135, 136, 137, 138, 140, 141, 142, 143, 144, 145, 146, 147, 148, 149, 150, 151, 152, 153, 154, 155, 156, 157, 158, 159, 161, 162, 163, 164, 166, 223, 227, 228, 229, 231, 232, 233, 234, 235, 236, 237, 238, 239, 240, 241, 242, 243, 244, 245, 246, 247, 248, 249, 250, 251, 252, 254, 255, 256, 257, 258, 259, 260, 261, 262, 263, 264, 265, 266, 267, 268, 269, 270, 271, 272, 273, 275, 276, 277, 278, 280], [0.1166, 0.03204, 0.06635, 0.09146, 0.3372, 0.6364, 0.1365, 0.165, 0.2029, 0.2482, 0.2959, 0.1143, 1.014, 0.3599, 0.3953, 0.4462, 0.5123, 0.5762, 0.2497, 1.032, 0.6594, 0.7012, 0.7709, 0.851, 0.9356, 0.4056, 1.015, 1.0, 0.9942, 0.9975, 1.007, 0.7663, 0.8033, 0.2837, 0.9829, 0.9438, 0.903, 0.869, 0.8453, 0.59, 0.7074, 0.5973, 0.4817, 0.3912, 0.3268, 0.2535, 0.228, 0.1581, 0.09364, 0.04389, 0.03682, 0.1205, 0.03109, 0.06765, 0.0937, 0.3372, 0.6312, 0.1405, 0.1663, 0.2029, 0.2481, 0.2957, 0.1142, 1.026, 0.3596, 0.3947, 0.4453, 0.5105, 0.5727, 0.2483, 1.044, 0.6566, 0.6999, 0.7703, 0.8519, 0.9386, 0.3977, 1.023, 1.007, 1.001, 1.005, 1.023, 0.8359, 0.8167, 0.2851, 0.9897, 0.9518, 0.9142, 0.8846, 0.873, 0.6458, 0.7117, 0.6047, 0.4962, 0.3971, 0.3284, 0.2534, 0.2247, 0.1585, 0.09324, 0.04105, 0.0218]): _vg.add([_i], _w, 'REPLACE')
_vg = ob_bird_of_paradise_flower.vertex_groups.new(name='Fan.008')
for _i, _w in zip([75, 77, 79, 80, 81, 82, 88, 89, 90, 91, 92, 103, 104, 105, 106, 107, 109, 111, 112, 113, 114, 115, 116, 117, 118, 119, 120, 121, 122, 123, 124, 126, 127, 128, 129, 130, 131, 132, 133, 134, 135, 136, 137, 138, 140, 223, 224, 225, 226, 227, 228, 229, 230, 231, 232, 233, 234, 235, 236, 237, 238, 240, 241, 242, 243, 244, 245, 246, 247, 248, 249, 250, 251, 252, 254], [0.02299, 0.02102, 0.2902, 0.3328, 0.3225, 0.3098, 0.1993, 0.3237, 0.4408, 0.4964, 0.2463, 0.09527, 0.08909, 0.08835, 0.1028, 0.07974, 0.4312, 0.04199, 0.1207, 0.2237, 0.3354, 0.4308, 0.3534, 0.317, 0.1481, 0.3974, 0.3686, 0.3505, 0.344, 0.3352, 0.2331, 0.2773, 0.238, 0.2039, 0.1786, 0.1613, 0.113, 0.03606, 0.1252, 0.1014, 0.07988, 0.06337, 0.05167, 0.03684, 0.01438, 0.4821, 0.008394, 0.05313, 0.1263, 0.2366, 0.3696, 0.4899, 0.4593, 0.3312, 0.1498, 0.4302, 0.3847, 0.3603, 0.3544, 0.3499, 0.2577, 0.2844, 0.2414, 0.2059, 0.1801, 0.163, 0.1164, 0.03626, 0.1261, 0.102, 0.08053, 0.06421, 0.0531, 0.03791, 0.01534]): _vg.add([_i], _w, 'REPLACE')
_vg = ob_bird_of_paradise_flower.vertex_groups.new(name='Fan.009')
for _i, _w in zip([109, 110, 111, 112, 113, 114, 115, 116, 117, 118, 119, 120, 121, 122, 123, 124, 126, 127, 128, 129, 130, 131, 132, 133, 134, 135, 136, 137, 138, 140, 141, 223, 224, 225, 226, 227, 228, 229, 230, 231, 232, 233, 234, 235, 236, 237, 238, 240, 241, 242, 243, 244, 245, 246, 247, 248, 249, 250, 251, 252, 254, 255], [0.6141, 0.9932, 0.9491, 0.869, 0.7721, 0.682, 0.6183, 0.3032, 0.3887, 0.1845, 0.5715, 0.5219, 0.4711, 0.4256, 0.3994, 0.242, 0.3519, 0.3078, 0.2601, 0.2251, 0.2012, 0.14, 0.05367, 0.1556, 0.126, 0.09923, 0.07879, 0.06436, 0.05388, 0.03035, 0.002293, 0.5814, 0.9839, 0.9462, 0.8686, 0.7675, 0.6622, 0.5837, 0.2521, 0.3767, 0.1848, 0.5478, 0.5112, 0.4653, 0.4188, 0.389, 0.2295, 0.3462, 0.3053, 0.2588, 0.2243, 0.2005, 0.1365, 0.05404, 0.1558, 0.1263, 0.09978, 0.07973, 0.06617, 0.05295, 0.03177, 0.004039]): _vg.add([_i], _w, 'REPLACE')
_vg = ob_bird_of_paradise_flower.vertex_groups.new(name='Leaf.000')
_vg.add([336, 337, 338, 339, 340, 341, 342, 343, 344, 345, 346, 347, 348, 349, 350, 351, 352, 353, 354, 355, 356, 357, 358, 359, 360, 361, 362, 363, 364, 365], 1.0, 'REPLACE')
_vg = ob_bird_of_paradise_flower.vertex_groups.new(name='Leaf.001')
_vg.add([366, 367, 368, 369, 370, 371, 372, 373, 374, 375, 376, 377, 378, 379, 380, 381, 382, 383, 384, 385, 386, 387, 388, 389, 390, 391, 392, 393, 394, 395], 1.0, 'REPLACE')
_vg = ob_bird_of_paradise_flower.vertex_groups.new(name='Leaf.002')
_vg.add([426, 427, 428, 429, 430, 431, 432, 433, 434, 435, 436, 437, 438, 439, 440, 441, 442, 443, 444, 445, 446, 447, 448, 449, 450, 451, 452, 453, 454, 455], 1.0, 'REPLACE')
_vg = ob_bird_of_paradise_flower.vertex_groups.new(name='Leaf.003')
_vg.add([396, 397, 398, 399, 400, 401, 402, 403, 404, 405, 406, 407, 408, 409, 410, 411, 412, 413, 414, 415, 416, 417, 418, 419, 420, 421, 422, 423, 424, 425], 1.0, 'REPLACE')
_m = ob_bird_of_paradise_flower.modifiers.new('Armature', 'ARMATURE')
_m.object = ob_armature
ob_armature.location = (0.5678, -2.231e-09, 2.277)
ob_armature.scale = (10.0, 10.0, 10.0)
ob_armature.show_in_front = True
ob_armature.lineart.crease_threshold = 0.0

# ---- collection membership
scene.collection.objects.link(ob_bird_of_paradise_flower)
scene.collection.objects.link(ob_armature)

# ---- scene / render settings (as saved in the file)
scene.frame_start = 0; scene.frame_end = 163; scene.frame_set(0)
scene.render.engine = 'CYCLES'
scene.render.resolution_percentage = 50
scene.render.dither_intensity = 0.0
scene.cycles.use_denoising = False
scene.cycles.samples = 128
scene.cycles.sampling_pattern = 'TABULATED_SOBOL'
scene.cycles.use_adaptive_sampling = False
scene.cycles.use_light_tree = False
scene.view_settings.view_transform = 'Standard'
bpy.context.view_layer.update()

# ---- added for rendering (the .blend has no active camera and no usable light): camera, sun
cam_auto = bpy.data.cameras.new('AutoCamera')
cam_auto.lens = 50.0
cam_auto.sensor_width = 36.0
cam_auto.clip_end = 1000.0
ob_auto_camera = bpy.data.objects.new('AutoCamera', cam_auto)
scene.collection.objects.link(ob_auto_camera)
ob_auto_camera.location = (4.62632, -5.14019, 4.66077)
ob_auto_camera.rotation_euler = (1.09748, -7.21219e-08, 0.694738)
scene.camera = ob_auto_camera
light_auto_sun = bpy.data.lights.new('AutoSun', 'SUN')
light_auto_sun.energy = 3.0
light_auto_sun.angle = 0.0523599
ob_auto_sun = bpy.data.objects.new('AutoSun', light_auto_sun)
scene.collection.objects.link(ob_auto_sun)
ob_auto_sun.rotation_euler = (0.872665, 0.174533, 0.523599)
bpy.context.view_layer.update()
